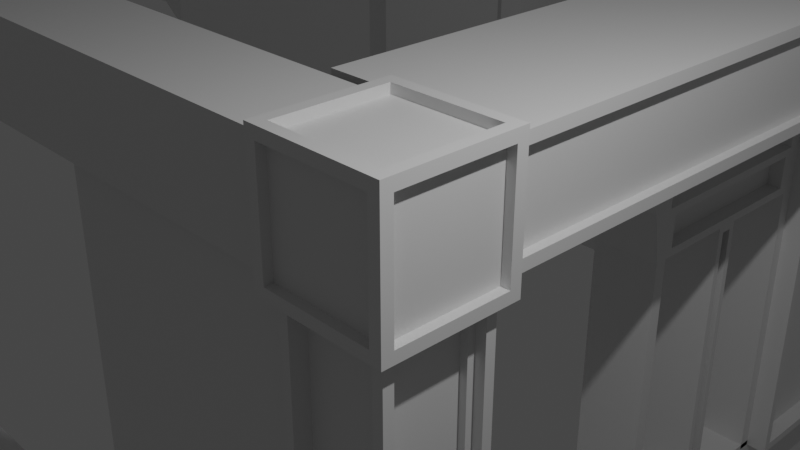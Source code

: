 # Source: store.blend  (saved by Blender 2.82.7; exported with 4.5.12 LTS)
import bpy
from mathutils import Matrix  # noqa: F401  (used for matrix-valued properties, if any)

bpy.ops.wm.read_factory_settings(use_empty=True)
scene = bpy.context.scene
scene.name = 'Scene'

# ---- collections
col_collection = bpy.data.collections.new('Collection'); scene.collection.children.link(col_collection)

# ---- materials (node trees are filled in below, after node groups)
mat_material = bpy.data.materials.new('Material')
mat_material.alpha_threshold = 0.0
mat_material.use_transparent_shadow = False
mat_material.line_color = (0.0, 0.0, 0.0, 1.0)
mat_material_002 = bpy.data.materials.new('Material.002')
mat_material_002.alpha_threshold = 0.0
mat_material_002.use_transparent_shadow = False
mat_material_002.line_color = (0.0, 0.0, 0.0, 1.0)

# ---- material node trees
mat_material.use_nodes = True; mat_material.node_tree.nodes.clear()
_N = mat_material.node_tree.nodes; _L = mat_material.node_tree.links
n0 = _N.new('ShaderNodeOutputMaterial'); n0.name = 'Material Output'; n0.location = (300, 300)
n1 = _N.new('ShaderNodeBsdfPrincipled'); n1.name = 'Principled BSDF'; n1.location = (10, 300)
n1.distribution = 'GGX'
n1.subsurface_method = 'BURLEY'
n1.inputs[2].default_value = 0.4
n1.inputs[3].default_value = 1.45
n1.inputs[27].default_value = (0.0, 0.0, 0.0, 1.0)
n1.inputs[28].default_value = 1.0
_L.new(n1.outputs[0], n0.inputs[0])
n0.is_active_output = True
mat_material_002.use_nodes = True; mat_material_002.node_tree.nodes.clear()
_N = mat_material_002.node_tree.nodes; _L = mat_material_002.node_tree.links
n0 = _N.new('ShaderNodeOutputMaterial'); n0.name = 'Material Output'; n0.location = (300, 300)
n1 = _N.new('ShaderNodeBsdfPrincipled'); n1.name = 'Principled BSDF'; n1.location = (10, 300)
n1.distribution = 'GGX'
n1.subsurface_method = 'BURLEY'
n1.inputs[2].default_value = 0.4
n1.inputs[3].default_value = 1.45
n1.inputs[27].default_value = (0.0, 0.0, 0.0, 1.0)
n1.inputs[28].default_value = 1.0
_L.new(n1.outputs[0], n0.inputs[0])
n0.is_active_output = True

# ---- world
world_world = bpy.data.worlds.new('World'); scene.world = world_world
world_world.use_nodes = True; world_world.node_tree.nodes.clear()
_N = world_world.node_tree.nodes; _L = world_world.node_tree.links
n0 = _N.new('ShaderNodeOutputWorld'); n0.name = 'World Output'; n0.location = (300, 300)
n1 = _N.new('ShaderNodeBackground'); n1.name = 'Background'; n1.location = (10, 300)
n1.inputs[0].default_value = (0.05088, 0.05088, 0.05088, 1.0)
_L.new(n1.outputs[0], n0.inputs[0])
n0.is_active_output = True
world_world.color = (0.05088, 0.05088, 0.05088)
world_world.use_sun_shadow = False
world_world.sun_shadow_jitter_overblur = 0.0

# ---- cameras
cam_camera = bpy.data.cameras.new('Camera')
cam_camera.clip_end = 100.0
cam_camera.ortho_scale = 7.314

# ---- lights
light_light = bpy.data.lights.new('Light', 'POINT')
light_light.transmission_factor = 0.0
light_light.energy = 1000.0
light_light.shadow_soft_size = 0.1
light_light.shadow_maximum_resolution = 0.006
light_light.use_absolute_resolution = True

# ---- meshes
me_cube = bpy.data.meshes.new('Cube')
me_cube.from_pydata([(1.0, 1.0, 1.0), (1.0, 1.0, -1.0), (1.0, -1.0, 1.0), (1.0, -1.0, -1.0), (-1.0, 1.0, 1.0), (-1.0, 1.0, -1.0), (-1.0, -1.0, 1.0), (-1.0, -1.0, -1.0), (0.8295, 0.8295, 1.0), (-0.8295, 0.8295, 1.0), (-0.8295, -0.8295, 1.0), (0.8295, -0.8295, 1.0), (0.8295, -1.0, -0.8295), (0.8295, -1.0, 0.8295), (-0.8295, -1.0, 0.8295), (-0.8295, -1.0, -0.8295), (-1.0, -0.8295, -0.8295), (-1.0, -0.8295, 0.8295), (-1.0, 0.8295, 0.8295), (-1.0, 0.8295, -0.8295), (-0.8295, 0.8295, -1.0), (0.8295, 0.8295, -1.0), (0.8295, -0.8295, -1.0), (-0.8295, -0.8295, -1.0), (1.0, 0.8295, -0.8295), (1.0, 0.8295, 0.8295), (1.0, -0.8295, 0.8295), (1.0, -0.8295, -0.8295), (-0.8295, 1.0, -0.8295), (-0.8295, 1.0, 0.8295), (0.8295, 1.0, 0.8295), (0.8295, 1.0, -0.8295), (-0.8295, 0.8295, 0.8616), (0.8295, 0.8295, 0.8616), (0.8295, -0.8295, 0.8616), (-0.8295, -0.8295, 0.8616), (0.8295, -0.8616, 0.8295), (0.8295, -0.8616, -0.8295), (-0.8295, -0.8616, -0.8295), (-0.8295, -0.8616, 0.8295), (-20.72, -0.8295, -0.8295), (-20.72, -0.8295, 0.8295), (-20.72, 0.8295, -0.8295), (-20.72, 0.8295, 0.8295), (0.8295, 0.8295, -11.59), (-0.8295, 0.8295, -11.59), (-0.8295, -0.8295, -11.59), (0.8295, -0.8295, -11.59), (0.8616, 0.8295, 0.8295), (0.8616, 0.8295, -0.8295), (0.8616, -0.8295, -0.8295), (0.8616, -0.8295, 0.8295), (-0.8295, 20.07, 0.8295), (-0.8295, 20.07, -0.8295), (0.8295, 20.07, -0.8295), (0.8295, 20.07, 0.8295), (-0.8295, -0.6734, -0.8295), (-0.8295, 0.6734, -0.8295), (-0.8295, 0.6734, -11.43), (-0.8295, -0.6734, -11.43), (-0.6734, 0.6734, -11.59), (0.6734, 0.6734, -11.59), (0.6734, -0.6734, -11.59), (-0.6734, -0.6734, -11.59), (0.8295, 0.6734, -1.156), (0.8295, -0.6734, -1.156), (0.8295, -0.6734, -11.43), (0.8295, 0.6734, -11.43), (0.6734, -0.8295, -1.156), (-0.6734, -0.8295, -1.156), (-0.6734, -0.8295, -11.43), (0.6734, -0.8295, -11.43), (-0.6734, 0.8295, -1.156), (0.6734, 0.8295, -1.156), (0.6734, 0.8295, -11.43), (-0.6734, 0.8295, -11.43), (-4.496, 0.6734, -0.8295), (-4.496, -0.6734, -0.8295), (-4.496, -0.6734, -11.43), (-4.496, 0.6734, -11.43), (0.6734, 0.6734, -11.32), (-0.6734, 0.6734, -11.32), (-0.6734, -0.6734, -11.32), (0.6734, -0.6734, -11.32), (0.559, -0.6734, -1.156), (0.559, 0.6734, -1.156), (0.559, 0.6734, -11.43), (0.559, -0.6734, -11.43), (-0.6734, -0.559, -1.156), (0.6734, -0.559, -1.156), (0.6734, -0.559, -11.43), (-0.6734, -0.559, -11.43), (0.6734, 0.559, -1.156), (-0.6734, 0.559, -1.156), (-0.6734, 0.559, -11.43), (0.6734, 0.559, -11.43), (-0.8453, 0.8985, -0.9766), (-0.8453, 0.8985, -11.57), (-0.8453, 0.9579, -0.9766), (-0.8453, 0.9579, -11.57), (-0.8453, 1.336, -11.57), (-0.8453, 6.524, -11.57), (-0.8453, 6.753, -11.57), (-0.8453, 0.8985, -8.919), (-0.8453, 0.9579, -8.919), (-0.8453, 1.336, -8.919), (-0.8453, 6.524, -8.919), (-0.8453, 6.753, -8.919), (-0.8453, 0.8985, -3.359), (-0.8453, 0.9579, -3.359), (-0.8453, 1.336, -3.359), (-0.8453, 6.524, -3.359), (-0.8453, 6.753, -3.359), (-2.036, 1.0, 0.8295), (-2.036, 1.0, -0.8295), (-2.036, 6.812, 0.8295), (-2.036, 6.812, -0.8295), (-2.051, 0.9579, -8.919), (-2.051, 0.9579, -11.57), (-2.051, 1.336, -8.919), (-2.051, 1.336, -11.57), (-2.051, 6.524, -8.919), (-2.051, 6.524, -11.57), (-2.051, 6.753, -8.919), (-2.051, 6.753, -11.57), (-2.051, 0.9579, -3.359), (-2.051, 1.336, -3.359), (-2.051, 6.524, -3.359), (-2.051, 6.753, -3.359), (-0.8453, 6.368, -2.473), (-2.051, 6.368, -2.473), (-0.8453, 5.918, -1.694), (-2.051, 5.918, -1.694), (-0.8453, 5.23, -1.115), (-2.051, 5.23, -1.115), (-0.8453, 4.384, -0.8056), (-2.051, 4.384, -0.8056), (-0.8453, 3.485, -0.8039), (-2.051, 3.485, -0.8039), (-0.8453, 2.638, -1.11), (-2.051, 2.638, -1.11), (-0.8453, 1.948, -1.686), (-2.051, 1.948, -1.686), (-0.8453, 1.495, -2.464), (-2.051, 1.495, -2.464), (-0.8453, 1.336, -3.349), (-2.051, 1.336, -3.349), (-0.8453, 6.753, -2.473), (-2.051, 6.753, -2.473), (-0.8453, 6.753, -1.694), (-2.051, 6.753, -1.694), (-0.8453, 6.753, -1.115), (-2.051, 6.753, -1.115), (-0.8453, 6.753, -0.8056), (-2.051, 6.753, -0.8056), (-0.8453, 0.9579, -2.464), (-2.051, 0.9579, -2.464), (-0.8453, 0.9579, -1.686), (-2.051, 0.9579, -1.686), (-0.8453, 0.9579, -1.11), (-2.051, 0.9579, -1.11), (-0.8453, 0.9579, -0.8039), (-2.051, 0.9579, -0.8039), (-1.007, 6.558, -11.37), (-1.007, 1.153, -11.37), (-1.007, 1.153, -9.114), (-1.007, 6.558, -9.114), (-0.8295, 6.812, 0.8295), (-0.8295, 6.812, -0.8295), (-0.8453, 6.753, -8.919), (-0.8453, 6.753, -11.57), (-2.036, 6.812, 0.8295), (-2.036, 6.812, -0.8295), (-2.051, 6.753, -8.919), (-2.051, 6.753, -11.57), (-0.8453, 10.38, -3.359), (-2.051, 10.38, -3.359), (-2.051, 8.331, -8.919), (-0.8453, 8.331, -8.919), (-0.8453, 10.38, -2.473), (-2.051, 10.38, -2.473), (-0.8295, 10.38, 0.8295), (-0.8295, 10.38, -0.8295), (-0.8453, 8.331, -8.919), (-0.8453, 8.331, -11.57), (-2.036, 10.38, 0.8295), (-2.036, 10.38, -0.8295), (-2.051, 8.331, -8.919), (-2.051, 8.331, -11.57), (-0.9076, 6.753, -2.411), (-1.989, 6.753, -2.411), (-1.989, 6.753, -1.756), (-0.9076, 6.753, -1.756), (-0.9076, 6.753, -1.631), (-1.989, 6.753, -1.631), (-1.989, 6.753, -1.177), (-0.9076, 6.753, -1.177), (-0.9076, 6.753, -1.052), (-1.989, 6.753, -1.052), (-1.989, 6.753, -0.868), (-0.9076, 6.753, -0.868), (-0.9076, 6.648, -0.868), (-1.989, 6.648, -0.868), (-0.9076, 6.648, -2.411), (-1.989, 6.648, -2.411), (-0.9076, 6.648, -1.756), (-1.989, 6.648, -1.756), (-0.9076, 6.648, -1.631), (-1.989, 6.648, -1.631), (-0.9076, 6.648, -1.177), (-1.989, 6.648, -1.177), (-0.9076, 6.648, -1.052), (-1.989, 6.648, -1.052), (-0.9076, 10.38, -0.868), (-1.989, 10.38, -0.868), (-0.9076, 10.38, -1.052), (-1.989, 10.38, -1.052), (-0.8453, 8.761, -8.919), (-0.8453, 8.761, -11.57), (-2.051, 8.761, -8.919), (-2.051, 8.761, -11.57), (-2.051, 8.331, -3.359), (-0.8453, 8.331, -3.359), (-2.051, 8.761, -3.359), (-0.8453, 8.761, -3.359), (-0.8453, 10.38, -8.919), (-0.8453, 10.38, -11.57), (-2.051, 10.38, -8.919), (-2.051, 10.38, -11.57), (-0.8453, 6.895, -2.615), (-0.8453, 6.895, -3.217), (-0.8453, 10.23, -3.217), (-0.8453, 10.23, -2.615), (-1.11, 6.895, -2.615), (-1.11, 6.895, -3.217), (-1.11, 10.23, -2.615), (-1.11, 10.23, -3.217), (-0.9076, 6.717, -0.9364), (-0.9076, 6.717, -0.9838), (-0.9076, 10.31, -0.9838), (-0.9076, 10.31, -0.9364), (-1.153, 6.717, -0.9364), (-1.153, 6.717, -0.9838), (-1.153, 10.31, -0.9364), (-1.153, 10.31, -0.9838), (-0.8453, 8.648, -8.806), (-0.8453, 8.445, -8.806), (-0.8453, 8.445, -3.473), (-0.8453, 8.648, -3.473), (-1.345, 8.445, -8.806), (-1.345, 8.648, -8.806), (-1.345, 8.648, -3.473), (-1.345, 8.445, -3.473), (-0.8453, 6.857, -11.46), (-0.8453, 6.857, -9.023), (-0.8453, 8.227, -9.023), (-0.8453, 8.227, -11.46), (-0.8453, 8.865, -11.46), (-0.8453, 8.865, -9.023), (-0.8453, 10.27, -9.023), (-0.8453, 10.27, -11.46), (-1.03, 6.857, -9.023), (-1.03, 6.857, -11.46), (-1.03, 8.227, -11.46), (-1.03, 8.227, -9.023), (-1.03, 8.865, -9.023), (-1.03, 8.865, -11.46), (-1.03, 10.27, -11.46), (-1.03, 10.27, -9.023), (-0.8453, 19.86, -8.919), (-0.8453, 19.86, -11.57), (-2.051, 19.86, -8.919), (-2.051, 19.86, -11.57), (-0.8453, 10.62, -3.359), (-2.051, 10.62, -3.359), (-0.8453, 10.62, -2.473), (-2.051, 10.62, -2.473), (-0.8453, 10.38, -9.023), (-2.051, 10.38, -9.023), (-0.8453, 10.62, -9.023), (-2.051, 10.62, -9.023), (-0.8453, 10.38, -0.868), (-2.051, 10.38, -0.868), (-0.8453, 10.62, -0.868), (-2.051, 10.62, -0.868), (-0.8453, 13.26, -3.359), (-2.051, 13.26, -3.359), (-0.8453, 13.26, -9.023), (-2.051, 13.26, -9.023), (-0.8453, 10.62, -0.868), (-2.051, 10.62, -0.868), (-0.8453, 13.26, -0.868), (-2.051, 13.26, -0.868), (-0.8295, 20.07, 0.8295), (-0.8295, 20.07, -0.8295), (-2.036, 20.07, 0.8295), (-2.036, 20.07, -0.8295), (-0.8453, 13.33, -3.359), (-2.051, 13.33, -3.359), (-0.8453, 13.33, -9.023), (-2.051, 13.33, -9.023), (-0.8453, 13.66, -3.359), (-2.051, 13.66, -3.359), (-0.8453, 13.66, -9.023), (-2.051, 13.66, -9.023), (-0.8453, 19.7, -3.359), (-2.051, 19.7, -3.359), (-0.8453, 19.7, -9.023), (-2.051, 19.7, -9.023), (-0.8453, 19.86, -3.359), (-2.051, 19.86, -3.359), (-0.8453, 19.86, -9.023), (-2.051, 19.86, -9.023), (-0.8453, 13.33, -0.868), (-2.051, 13.33, -0.868), (-0.8453, 13.71, -0.868), (-2.051, 13.71, -0.868), (-0.8453, 13.71, -0.868), (-2.051, 13.71, -0.868), (-0.8453, 19.56, -0.868), (-2.051, 19.56, -0.868), (-0.8453, 19.56, -0.868), (-2.051, 19.56, -0.868), (-0.8453, 20.07, -0.868), (-2.051, 20.07, -0.868), (-0.8453, 13.85, -2.325), (-2.051, 13.85, -2.325), (-0.8453, 14.37, -1.415), (-2.051, 14.37, -1.415), (-0.8453, 15.18, -0.7415), (-2.051, 15.18, -0.7415), (-0.8453, 16.17, -0.3845), (-2.051, 16.17, -0.3845), (-0.8453, 17.22, -0.3877), (-2.051, 17.22, -0.3877), (-0.8453, 18.2, -0.7506), (-2.051, 18.2, -0.7506), (-0.8453, 19.01, -1.429), (-2.051, 19.01, -1.429), (-0.8453, 19.53, -2.342), (-2.051, 19.53, -2.342), (-0.8453, 19.7, -3.378), (-2.051, 19.7, -3.378), (-0.8453, 19.86, -2.342), (-2.051, 19.86, -2.342), (-0.8453, 19.86, -2.342), (-2.051, 19.86, -2.342), (-0.8453, 19.86, -1.429), (-2.051, 19.86, -1.429), (-0.8453, 19.86, -1.429), (-2.051, 19.86, -1.429), (-0.8453, 19.86, -0.7506), (-2.051, 19.86, -0.7506), (0.8295, 1.177, 0.6523), (0.8295, 1.177, -0.6523), (0.8295, 19.9, -0.6523), (0.8295, 19.9, 0.6523), (0.6897, 1.177, 0.6523), (0.6897, 1.177, -0.6523), (0.6897, 19.9, 0.6523), (0.6897, 19.9, -0.6523), (-0.4536, 10.62, -9.023), (-0.4536, 10.62, -3.359), (-0.4536, 13.26, -9.023), (-0.4536, 13.26, -3.359), (-0.4536, 13.26, -0.868), (-0.4536, 10.62, -0.868), (-0.4536, 10.78, -3.523), (-0.4536, 10.78, -8.86), (-0.4536, 13.1, -8.86), (-0.4536, 13.1, -3.523), (-0.4536, 10.78, -3.196), (-0.4536, 13.1, -3.196), (-0.4536, 13.1, -1.031), (-0.4536, 10.78, -1.031), (-0.7726, 10.78, -8.86), (-0.7726, 10.78, -3.523), (-0.7726, 13.1, -3.523), (-0.7726, 13.1, -8.86), (-0.7726, 13.1, -3.196), (-0.7726, 10.78, -3.196), (-0.7726, 10.78, -1.031), (-0.7726, 13.1, -1.031), (-5.499, 0.6734, -0.8295), (-5.499, -0.6734, -0.8295), (-7.969, -0.6734, -11.43), (-7.969, 0.6734, -11.43), (-0.8295, -0.8295, -10.74), (0.8295, -0.8295, -10.74), (0.8295, 0.8295, -10.74), (-0.8295, -0.6734, -10.59), (-0.8295, 0.6734, -10.59), (0.8295, 0.6734, -10.61), (0.8295, -0.6734, -10.61), (0.6734, -0.8295, -10.61), (-0.6734, -0.8295, -10.61), (-0.6734, 0.8295, -10.61), (0.6734, 0.8295, -10.61), (-4.496, -0.6734, -10.59), (-4.496, 0.6734, -10.59), (0.559, 0.6734, -10.61), (0.559, -0.6734, -10.61), (0.6734, -0.559, -10.61), (-0.6734, -0.559, -10.61), (-0.6734, 0.559, -10.61), (0.6734, 0.559, -10.61), (-5.499, -0.6734, -10.59), (-5.499, 0.6734, -10.59), (-20.72, 0.6734, -10.59), (-20.72, 0.6734, -11.43), (-20.72, -0.6734, -11.43), (-20.72, -0.6734, -10.59), (-25.46, -3.84, -0.8295), (-25.46, -3.84, 0.8295), (-25.46, -2.181, -0.8295), (-25.46, -2.181, 0.8295), (-25.46, -2.337, -10.59), (-25.46, -2.337, -11.43), (-25.46, -3.684, -11.43), (-25.46, -3.684, -10.59), (-40.35, -3.84, -0.8295), (-40.35, -3.84, 0.8295), (-40.35, -2.181, -0.8295), (-40.35, -2.181, 0.8295), (-40.35, -2.337, -10.59), (-40.35, -2.337, -11.43), (-40.35, -3.684, -11.43), (-40.35, -3.684, -10.59), (-46.0, -5.232, -0.8295), (-46.0, -5.232, 0.8295), (-46.0, -3.573, -0.8295), (-46.0, -3.573, 0.8295), (-46.0, -3.729, -10.59), (-46.0, -3.729, -11.43), (-46.0, -5.076, -11.43), (-46.0, -5.076, -10.59), (-40.35, -2.337, -0.8295), (-40.35, -3.684, -0.8295), (-46.0, -3.729, -0.8295), (-46.0, -5.076, -0.8295), (-53.95, -1.604, -0.8295), (-53.95, -1.604, 0.8295), (-53.95, 0.05527, -0.8295), (-53.95, 0.05527, 0.8295), (-53.95, -0.1008, -10.59), (-53.95, -0.1008, -11.43), (-53.95, -1.448, -11.43), (-53.95, -1.448, -10.59), (-53.95, -0.1008, -0.8295), (-53.95, -1.448, -0.8295)], [], [(100, 101, 122, 120), (58, 59, 78, 79), (13, 14, 39, 36), (24, 25, 48, 49), (19, 16, 40, 42), (9, 10, 35, 32), (0, 4, 9, 8), (4, 6, 10, 9), (6, 2, 11, 10), (2, 0, 8, 11), (3, 2, 13, 12), (2, 6, 14, 13), (6, 7, 15, 14), (7, 3, 12, 15), (7, 6, 17, 16), (6, 4, 18, 17), (4, 5, 19, 18), (5, 7, 16, 19), (5, 1, 21, 20), (1, 3, 22, 21), (3, 7, 23, 22), (7, 5, 20, 23), (1, 0, 25, 24), (0, 2, 26, 25), (2, 3, 27, 26), (3, 1, 24, 27), (5, 4, 29, 28), (4, 0, 30, 29), (0, 1, 31, 30), (1, 5, 28, 31), (33, 32, 35, 34), (37, 36, 39, 38), (41, 43, 415, 413), (394, 68, 89, 402), (49, 48, 51, 50), (53, 52, 55, 54), (10, 11, 34, 35), (17, 18, 43, 41), (27, 24, 49, 50), (14, 15, 38, 39), (61, 62, 83, 80), (31, 28, 53, 54), (18, 19, 42, 43), (25, 26, 51, 48), (72, 73, 92, 93), (29, 30, 55, 52), (26, 27, 50, 51), (354, 355, 360, 358), (8, 9, 32, 33), (12, 13, 36, 37), (11, 8, 33, 34), (16, 17, 41, 40), (15, 12, 37, 38), (392, 64, 85, 400), (23, 20, 57, 56), (20, 45, 58, 391, 57), (45, 46, 59, 58), (387, 23, 56, 390), (45, 44, 61, 60), (44, 47, 62, 61), (47, 46, 63, 62), (46, 45, 60, 63), (21, 22, 65, 64), (388, 47, 66, 393), (47, 44, 67, 66), (389, 21, 64, 392), (22, 23, 69, 68), (387, 46, 70, 395), (46, 47, 71, 70), (388, 22, 68, 394), (20, 21, 73, 72), (389, 44, 74, 397), (44, 45, 75, 74), (45, 20, 72, 396, 75), (399, 79, 386, 407), (81, 80, 83, 82), (400, 401, 87, 86), (402, 403, 91, 90), (404, 405, 95, 94), (393, 66, 87, 401), (396, 72, 93, 404), (62, 63, 82, 83), (395, 70, 91, 403), (66, 67, 86, 87), (397, 74, 95, 405), (70, 71, 90, 91), (74, 75, 94, 95), (56, 57, 76, 77), (60, 61, 80, 81), (390, 56, 77, 398), (64, 65, 84, 85), (63, 60, 81, 82), (68, 69, 88, 89), (391, 58, 79, 399), (20, 45, 97, 103, 108, 96), (103, 97, 99, 104), (107, 112, 128, 123), (111, 106, 121, 127), (99, 100, 120, 118), (105, 110, 126, 119), (109, 104, 117, 125), (108, 103, 104, 109), (96, 108, 109, 98), (114, 113, 115, 116), (117, 118, 120, 119), (119, 120, 122, 121), (121, 122, 124, 123), (127, 121, 123, 128), (125, 117, 119, 126), (110, 109, 125, 126), (29, 52, 115, 113), (115, 52, 167, 171), (112, 111, 127, 128), (104, 99, 118, 117), (124, 102, 170, 174), (106, 105, 119, 121), (53, 28, 114, 116), (101, 102, 124, 122), (28, 29, 113, 114), (127, 111, 129, 130), (130, 129, 131, 132), (132, 131, 133, 134), (134, 133, 135, 136), (136, 135, 137, 138), (138, 137, 139, 140), (140, 139, 141, 142), (142, 141, 143, 144), (155, 109, 145, 143), (123, 173, 187, 177), (196, 193, 207, 209), (199, 200, 201, 202), (190, 191, 206, 204), (125, 109, 155, 156), (156, 155, 157, 158), (158, 157, 159, 160), (160, 159, 161, 162), (127, 130, 148, 128), (132, 150, 148, 130), (134, 152, 150, 132), (136, 154, 152, 134), (125, 156, 144, 126), (144, 143, 145, 108, 125, 146), (144, 156, 158, 142), (142, 158, 160, 140), (140, 160, 114, 138), (141, 157, 155, 143), (139, 159, 157, 141), (137, 161, 159, 139), (112, 147, 129, 111), (129, 147, 149, 131), (131, 149, 151, 133), (133, 151, 153, 135), (145, 109, 104, 105), (111, 112, 107, 106), (163, 164, 165, 166), (102, 99, 164, 163), (99, 104, 165, 164), (104, 107, 166, 165), (107, 102, 163, 166), (107, 123, 177, 178), (231, 232, 235, 236), (112, 128, 176, 175), (116, 115, 171, 172), (53, 116, 172, 168), (102, 107, 169, 170), (52, 53, 168, 167), (123, 124, 174, 173), (176, 180, 276, 274), (184, 183, 217, 218), (186, 185, 295, 296), (178, 177, 187, 183), (171, 167, 181, 185), (169, 107, 178, 183), (174, 170, 184, 188), (168, 172, 186, 182), (167, 168, 182, 181), (256, 253, 262, 263), (148, 147, 179, 180), (172, 171, 185, 186), (128, 148, 180, 176), (173, 174, 188, 187), (147, 148, 190, 189), (148, 150, 191, 190), (150, 149, 192, 191), (149, 147, 189, 192), (149, 150, 194, 193), (150, 152, 195, 194), (152, 151, 196, 195), (151, 149, 193, 196), (151, 152, 198, 197), (152, 154, 199, 198), (154, 153, 200, 199), (153, 151, 197, 200), (203, 204, 206, 205), (207, 208, 210, 209), (211, 212, 216, 215), (197, 198, 212, 211), (191, 192, 205, 206), (194, 195, 210, 208), (200, 197, 211, 201), (189, 190, 204, 203), (195, 196, 209, 210), (198, 199, 202, 212), (192, 189, 203, 205), (193, 194, 208, 207), (215, 216, 214, 213), (238, 239, 244, 242), (202, 201, 213, 214), (212, 202, 214, 216), (217, 219, 227, 225), (188, 184, 218, 220), (246, 247, 252, 249), (187, 188, 220, 219), (222, 221, 223, 224), (183, 187, 221, 222), (219, 217, 224, 223), (187, 219, 223, 221), (225, 227, 271, 269), (255, 256, 263, 264), (220, 218, 226, 228), (219, 220, 228, 227), (147, 112, 230, 229), (112, 175, 231, 230), (175, 179, 232, 231), (179, 147, 229, 232), (233, 234, 236, 235), (232, 229, 233, 235), (230, 231, 236, 234), (229, 230, 234, 233), (201, 211, 238, 237), (211, 215, 239, 238), (215, 213, 240, 239), (213, 201, 237, 240), (241, 242, 244, 243), (237, 238, 242, 241), (239, 240, 243, 244), (240, 237, 241, 243), (217, 183, 246, 245), (183, 222, 247, 246), (222, 224, 248, 247), (224, 217, 245, 248), (250, 249, 252, 251), (245, 246, 249, 250), (247, 248, 251, 252), (248, 245, 250, 251), (170, 169, 254, 253), (169, 183, 255, 254), (183, 184, 256, 255), (184, 170, 253, 256), (218, 217, 258, 257), (217, 225, 259, 258), (225, 226, 260, 259), (226, 218, 257, 260), (262, 261, 264, 263), (266, 265, 268, 267), (258, 259, 268, 265), (257, 258, 265, 266), (254, 255, 264, 261), (259, 260, 267, 268), (253, 254, 261, 262), (260, 257, 266, 267), (270, 269, 271, 272), (226, 225, 269, 270), (228, 226, 270, 272), (227, 228, 272, 271), (273, 274, 276, 275), (179, 175, 273, 275), (179, 275, 283, 281), (176, 274, 280, 278), (277, 278, 280, 279), (273, 175, 277, 279), (175, 176, 278, 277), (279, 280, 288, 287), (282, 281, 283, 284), (275, 276, 284, 283), (180, 179, 281, 282), (276, 180, 282, 284), (285, 287, 299, 297), (280, 274, 286, 288), (287, 285, 364, 363), (279, 287, 363, 361), (290, 289, 291, 292), (286, 274, 290, 292), (285, 286, 292, 291), (274, 273, 289, 290), (293, 294, 296, 295), (181, 182, 294, 293), (182, 186, 296, 294), (185, 181, 293, 295), (297, 299, 303, 301), (287, 288, 300, 299), (288, 286, 298, 300), (286, 285, 297, 298), (299, 300, 304, 303), (300, 298, 302, 304), (301, 303, 304, 302), (309, 310, 306, 305), (308, 307, 305, 306), (303, 304, 308, 307), (310, 309, 311, 312), (305, 307, 311, 309), (307, 308, 312, 311), (308, 306, 310, 312), (314, 313, 315, 316), (298, 297, 313, 314), (318, 317, 319, 320), (298, 297, 301, 302), (322, 321, 323, 324), (302, 301, 325, 326), (326, 325, 327, 328), (328, 327, 329, 330), (330, 329, 331, 332), (332, 331, 333, 334), (334, 333, 335, 336), (336, 335, 337, 338), (338, 337, 339, 340), (340, 339, 341, 342), (309, 310, 344, 343), (343, 344, 346, 345), (345, 346, 348, 347), (347, 348, 350, 349), (349, 350, 352, 351), (345, 339, 305, 309), (339, 337, 349, 345), (337, 335, 351, 349), (346, 340, 342, 310), (340, 346, 350, 338), (336, 338, 350, 352), (292, 286, 302, 326), (326, 328, 292), (328, 330, 292), (285, 291, 325, 301), (325, 291, 327), (329, 327, 291), (30, 31, 354, 353), (31, 54, 355, 354), (54, 55, 356, 355), (55, 30, 353, 356), (357, 358, 360, 359), (353, 354, 358, 357), (355, 356, 359, 360), (356, 353, 357, 359), (370, 367, 376, 377), (369, 370, 377, 378), (285, 291, 365, 364), (289, 273, 362, 366), (273, 279, 361, 362), (291, 289, 366, 365), (362, 361, 368, 367), (361, 363, 369, 368), (363, 364, 370, 369), (364, 362, 367, 370), (362, 364, 372, 371), (364, 365, 373, 372), (365, 366, 374, 373), (366, 362, 371, 374), (376, 375, 378, 377), (380, 379, 382, 381), (372, 373, 382, 379), (371, 372, 379, 380), (368, 369, 378, 375), (373, 374, 381, 382), (367, 368, 375, 376), (374, 371, 380, 381), (407, 386, 409, 408), (77, 76, 383, 384), (79, 78, 385, 386), (398, 77, 384, 406), (78, 398, 406, 385), (384, 383, 407, 406), (57, 391, 399, 76), (59, 390, 398, 78), (73, 397, 405, 92), (69, 395, 403, 88), (75, 396, 404, 94), (65, 393, 401, 84), (93, 92, 405, 404), (89, 88, 403, 402), (85, 84, 401, 400), (76, 399, 407, 383), (21, 389, 397, 73), (47, 388, 394, 71), (23, 387, 395, 69), (44, 389, 392, 67), (22, 388, 393, 65), (46, 387, 390, 59), (67, 392, 400, 86), (71, 394, 402, 90), (409, 410, 418, 417), (385, 406, 411, 410), (386, 385, 410, 409), (406, 407, 408, 411), (413, 415, 423, 421), (416, 417, 425, 424), (40, 41, 413, 412), (410, 411, 419, 418), (43, 42, 414, 415), (408, 409, 417, 416), (42, 40, 412, 414), (411, 408, 416, 419), (424, 425, 433, 432), (426, 427, 435, 434), (412, 413, 421, 420), (419, 416, 424, 427), (417, 418, 426, 425), (415, 414, 422, 423), (414, 412, 420, 422), (418, 419, 427, 426), (431, 430, 442, 443), (434, 435, 447, 446), (421, 423, 431, 429), (420, 421, 429, 428), (435, 427, 437, 439), (425, 426, 434, 433), (423, 422, 430, 431), (422, 420, 428, 430), (437, 436, 438, 439), (427, 424, 436, 437), (424, 432, 438, 436), (438, 432, 444, 448), (440, 441, 443, 442), (447, 444, 445, 446), (444, 447, 449, 448), (428, 429, 441, 440), (439, 438, 448, 449), (432, 433, 445, 444), (435, 439, 449, 447), (430, 428, 440, 442), (433, 434, 446, 445), (429, 431, 443, 441)])
_uv = me_cube.uv_layers.new(name='UVMap')
_uv.uv.foreach_set('vector', [0.0, 0.0, 0.0, 0.0, 0.0, 0.0, 0.0, 0.0, 0.1463, 0.5408, 0.1463, 0.7092, 0.1463, 0.7092, 0.1463, 0.5408, 0.6037, 0.7713, 0.6037, 0.9787, 0.6037, 0.9787, 0.6037, 0.7713, 0.3963, 0.5213, 0.6037, 0.5213, 0.6037, 0.5213, 0.3963, 0.5213, 0.3963, 0.2287, 0.3963, 0.02132, 0.3963, 0.02132, 0.3963, 0.2287, 0.8537, 0.5213, 0.8537, 0.7287, 0.8537, 0.7287, 0.8537, 0.5213, 0.625, 0.5, 0.875, 0.5, 0.8537, 0.5213, 0.6463, 0.5213, 0.875, 0.5, 0.875, 0.75, 0.8537, 0.7287, 0.8537, 0.5213, 0.875, 0.75, 0.625, 0.75, 0.6463, 0.7287, 0.8537, 0.7287, 0.625, 0.75, 0.625, 0.5, 0.6463, 0.5213, 0.6463, 0.7287, 0.375, 0.75, 0.625, 0.75, 0.6037, 0.7713, 0.3963, 0.7713, 0.625, 0.75, 0.625, 1.0, 0.6037, 0.9787, 0.6037, 0.7713, 0.625, 1.0, 0.375, 1.0, 0.3963, 0.9787, 0.6037, 0.9787, 0.375, 1.0, 0.375, 0.75, 0.3963, 0.7713, 0.3963, 0.9787, 0.375, 0.0, 0.625, 0.0, 0.6037, 0.02132, 0.3963, 0.02132, 0.625, 0.0, 0.625, 0.25, 0.6037, 0.2287, 0.6037, 0.02132, 0.625, 0.25, 0.375, 0.25, 0.3963, 0.2287, 0.6037, 0.2287, 0.375, 0.25, 0.375, 0.0, 0.3963, 0.02132, 0.3963, 0.2287, 0.125, 0.5, 0.375, 0.5, 0.3537, 0.5213, 0.1463, 0.5213, 0.375, 0.5, 0.375, 0.75, 0.3537, 0.7287, 0.3537, 0.5213, 0.375, 0.75, 0.125, 0.75, 0.1463, 0.7287, 0.3537, 0.7287, 0.125, 0.75, 0.125, 0.5, 0.1463, 0.5213, 0.1463, 0.7287, 0.375, 0.5, 0.625, 0.5, 0.6037, 0.5213, 0.3963, 0.5213, 0.625, 0.5, 0.625, 0.75, 0.6037, 0.7287, 0.6037, 0.5213, 0.625, 0.75, 0.375, 0.75, 0.3963, 0.7287, 0.6037, 0.7287, 0.375, 0.75, 0.375, 0.5, 0.3963, 0.5213, 0.3963, 0.7287, 0.375, 0.25, 0.625, 0.25, 0.6037, 0.2713, 0.3963, 0.2713, 0.625, 0.25, 0.625, 0.5, 0.6037, 0.4787, 0.6037, 0.2713, 0.625, 0.5, 0.375, 0.5, 0.3963, 0.4787, 0.6037, 0.4787, 0.375, 0.5, 0.375, 0.25, 0.3963, 0.2713, 0.3963, 0.4787, 0.6463, 0.5213, 0.8537, 0.5213, 0.8537, 0.7287, 0.6463, 0.7287, 0.3963, 0.7713, 0.6037, 0.7713, 0.6037, 0.9787, 0.3963, 0.9787, 0.6037, 0.02132, 0.6037, 0.2287, 0.6037, 0.2287, 0.6037, 0.02132, 0.3342, 0.7287, 0.3342, 0.7287, 0.3342, 0.7287, 0.3342, 0.7287, 0.3963, 0.5213, 0.6037, 0.5213, 0.6037, 0.7287, 0.3963, 0.7287, 0.3963, 0.2713, 0.6037, 0.2713, 0.6037, 0.4787, 0.3963, 0.4787, 0.8537, 0.7287, 0.6463, 0.7287, 0.6463, 0.7287, 0.8537, 0.7287, 0.6037, 0.02132, 0.6037, 0.2287, 0.6037, 0.2287, 0.6037, 0.02132, 0.3963, 0.7287, 0.3963, 0.5213, 0.3963, 0.5213, 0.3963, 0.7287, 0.6037, 0.9787, 0.3963, 0.9787, 0.3963, 0.9787, 0.6037, 0.9787, 0.3342, 0.5408, 0.3342, 0.7092, 0.3342, 0.7092, 0.3342, 0.5408, 0.3963, 0.4787, 0.3963, 0.2713, 0.3963, 0.2713, 0.3963, 0.4787, 0.6037, 0.2287, 0.3963, 0.2287, 0.3963, 0.2287, 0.6037, 0.2287, 0.6037, 0.5213, 0.6037, 0.7287, 0.6037, 0.7287, 0.6037, 0.5213, 0.1658, 0.5213, 0.3342, 0.5213, 0.3342, 0.5213, 0.1658, 0.5213, 0.6037, 0.2713, 0.6037, 0.4787, 0.6037, 0.4787, 0.6037, 0.2713, 0.6037, 0.7287, 0.3963, 0.7287, 0.3963, 0.7287, 0.6037, 0.7287, 0.4185, 0.4787, 0.4185, 0.4787, 0.4185, 0.4787, 0.4185, 0.4787, 0.6463, 0.5213, 0.8537, 0.5213, 0.8537, 0.5213, 0.6463, 0.5213, 0.3963, 0.7713, 0.6037, 0.7713, 0.6037, 0.7713, 0.3963, 0.7713, 0.6463, 0.7287, 0.6463, 0.5213, 0.6463, 0.5213, 0.6463, 0.7287, 0.3963, 0.02132, 0.6037, 0.02132, 0.6037, 0.02132, 0.3963, 0.02132, 0.3963, 0.9787, 0.3963, 0.7713, 0.3963, 0.7713, 0.3963, 0.9787, 0.3537, 0.5408, 0.3537, 0.5408, 0.3537, 0.5408, 0.3537, 0.5408, 0.1463, 0.7287, 0.1463, 0.5213, 0.1463, 0.5408, 0.1463, 0.7092, 0.1463, 0.5213, 0.1463, 0.5213, 0.1463, 0.5408, 0.1463, 0.5408, 0.1463, 0.5408, 0.1463, 0.5213, 0.1463, 0.7287, 0.1463, 0.7092, 0.1463, 0.5408, 0.1463, 0.7287, 0.1463, 0.7287, 0.1463, 0.7092, 0.1463, 0.7092, 0.1463, 0.5213, 0.3537, 0.5213, 0.3342, 0.5408, 0.1658, 0.5408, 0.3537, 0.5213, 0.3537, 0.7287, 0.3342, 0.7092, 0.3342, 0.5408, 0.3537, 0.7287, 0.1463, 0.7287, 0.1658, 0.7092, 0.3342, 0.7092, 0.1463, 0.7287, 0.1463, 0.5213, 0.1658, 0.5408, 0.1658, 0.7092, 0.3537, 0.5213, 0.3537, 0.7287, 0.3537, 0.7092, 0.3537, 0.5408, 0.3537, 0.7287, 0.3537, 0.7287, 0.3537, 0.7092, 0.3537, 0.7092, 0.3537, 0.7287, 0.3537, 0.5213, 0.3537, 0.5408, 0.3537, 0.7092, 0.3537, 0.5213, 0.3537, 0.5213, 0.3537, 0.5408, 0.3537, 0.5408, 0.3537, 0.7287, 0.1463, 0.7287, 0.1658, 0.7287, 0.3342, 0.7287, 0.1463, 0.7287, 0.1463, 0.7287, 0.1658, 0.7287, 0.1658, 0.7287, 0.1463, 0.7287, 0.3537, 0.7287, 0.3342, 0.7287, 0.1658, 0.7287, 0.3537, 0.7287, 0.3537, 0.7287, 0.3342, 0.7287, 0.3342, 0.7287, 0.1463, 0.5213, 0.3537, 0.5213, 0.3342, 0.5213, 0.1658, 0.5213, 0.3537, 0.5213, 0.3537, 0.5213, 0.3342, 0.5213, 0.3342, 0.5213, 0.3537, 0.5213, 0.1463, 0.5213, 0.1658, 0.5213, 0.3342, 0.5213, 0.1463, 0.5213, 0.1463, 0.5213, 0.1658, 0.5213, 0.1658, 0.5213, 0.1658, 0.5213, 0.1463, 0.5408, 0.1463, 0.5408, 0.1463, 0.5408, 0.1463, 0.5408, 0.1658, 0.5408, 0.3342, 0.5408, 0.3342, 0.7092, 0.1658, 0.7092, 0.3537, 0.5408, 0.3537, 0.7092, 0.3537, 0.7092, 0.3537, 0.5408, 0.3342, 0.7287, 0.1658, 0.7287, 0.1658, 0.7287, 0.3342, 0.7287, 0.1658, 0.5213, 0.3342, 0.5213, 0.3342, 0.5213, 0.1658, 0.5213, 0.3537, 0.7092, 0.3537, 0.7092, 0.3537, 0.7092, 0.3537, 0.7092, 0.1658, 0.5213, 0.1658, 0.5213, 0.1658, 0.5213, 0.1658, 0.5213, 0.3342, 0.7092, 0.1658, 0.7092, 0.1658, 0.7092, 0.3342, 0.7092, 0.1658, 0.7287, 0.1658, 0.7287, 0.1658, 0.7287, 0.1658, 0.7287, 0.3537, 0.7092, 0.3537, 0.5408, 0.3537, 0.5408, 0.3537, 0.7092, 0.3342, 0.5213, 0.3342, 0.5213, 0.3342, 0.5213, 0.3342, 0.5213, 0.1658, 0.7287, 0.3342, 0.7287, 0.3342, 0.7287, 0.1658, 0.7287, 0.3342, 0.5213, 0.1658, 0.5213, 0.1658, 0.5213, 0.3342, 0.5213, 0.1463, 0.7092, 0.1463, 0.5408, 0.1463, 0.5408, 0.1463, 0.7092, 0.1658, 0.5408, 0.3342, 0.5408, 0.3342, 0.5408, 0.1658, 0.5408, 0.1463, 0.7092, 0.1463, 0.7092, 0.1463, 0.7092, 0.1463, 0.7092, 0.3537, 0.5408, 0.3537, 0.7092, 0.3537, 0.7092, 0.3537, 0.5408, 0.1658, 0.7092, 0.1658, 0.5408, 0.1658, 0.5408, 0.1658, 0.7092, 0.3342, 0.7287, 0.1658, 0.7287, 0.1658, 0.7287, 0.3342, 0.7287, 0.1463, 0.5408, 0.1463, 0.5408, 0.1463, 0.5408, 0.1463, 0.5408, 0.1463, 0.5213, 0.1463, 0.5213, 0.1463, 0.5213, 0.1463, 0.5213, 0.1463, 0.5213, 0.1463, 0.5213, 0.1463, 0.5213, 0.1463, 0.5213, 0.1463, 0.5213, 0.1463, 0.5213, 0.0, 0.0, 0.0, 0.0, 0.0, 0.0, 0.0, 0.0, 0.0, 0.0, 0.0, 0.0, 0.0, 0.0, 0.0, 0.0, 0.0, 0.0, 0.0, 0.0, 0.0, 0.0, 0.0, 0.0, 0.0, 0.0, 0.0, 0.0, 0.0, 0.0, 0.0, 0.0, 0.1463, 0.5213, 0.1463, 0.5213, 0.1463, 0.5213, 0.1463, 0.5213, 0.1463, 0.5213, 0.1463, 0.5213, 0.1463, 0.5213, 0.1463, 0.5213, 0.1463, 0.5213, 0.1463, 0.5213, 0.1463, 0.5213, 0.1463, 0.5213, 0.3963, 0.2713, 0.6037, 0.2713, 0.6037, 0.2713, 0.3963, 0.2713, 0.1463, 0.5213, 0.1463, 0.5213, 0.1463, 0.5213, 0.1463, 0.5213, 0.1463, 0.5213, 0.1463, 0.5213, 0.1463, 0.5213, 0.1463, 0.5213, 0.1463, 0.5213, 0.1463, 0.5213, 0.1463, 0.5213, 0.1463, 0.5213, 0.1463, 0.5213, 0.1463, 0.5213, 0.1463, 0.5213, 0.1463, 0.5213, 0.1463, 0.5213, 0.1463, 0.5213, 0.1463, 0.5213, 0.1463, 0.5213, 0.0, 0.0, 0.0, 0.0, 0.0, 0.0, 0.0, 0.0, 0.6037, 0.2713, 0.6037, 0.2713, 0.6037, 0.2713, 0.6037, 0.2713, 0.6037, 0.2713, 0.6037, 0.2713, 0.6037, 0.2713, 0.6037, 0.2713, 0.0, 0.0, 0.0, 0.0, 0.0, 0.0, 0.0, 0.0, 0.1463, 0.5213, 0.1463, 0.5213, 0.1463, 0.5213, 0.1463, 0.5213, 0.0, 0.0, 0.0, 0.0, 0.0, 0.0, 0.0, 0.0, 0.0, 0.0, 0.0, 0.0, 0.0, 0.0, 0.0, 0.0, 0.3963, 0.2713, 0.3963, 0.2713, 0.3963, 0.2713, 0.3963, 0.2713, 0.0, 0.0, 0.0, 0.0, 0.0, 0.0, 0.0, 0.0, 0.3963, 0.2713, 0.6037, 0.2713, 0.6037, 0.2713, 0.3963, 0.2713, 0.0, 0.0, 0.0, 0.0, 0.0, 0.0, 0.0, 0.0, 0.0, 0.0, 0.0, 0.0, 0.0, 0.0, 0.0, 0.0, 0.0, 0.0, 0.0, 0.0, 0.0, 0.0, 0.0, 0.0, 0.0, 0.0, 0.0, 0.0, 0.0, 0.0, 0.0, 0.0, 0.0, 0.0, 0.0, 0.0, 0.0, 0.0, 0.0, 0.0, 0.0, 0.0, 0.0, 0.0, 0.0, 0.0, 0.0, 0.0, 0.0, 0.0, 0.0, 0.0, 0.0, 0.0, 0.0, 0.0, 0.0, 0.0, 0.0, 0.0, 0.0, 0.0, 0.0, 0.0, 0.1463, 0.5213, 0.1463, 0.5213, 0.0, 0.0, 0.0, 0.0, 0.1463, 0.5213, 0.1463, 0.5213, 0.1463, 0.5213, 0.1463, 0.5213, 0.0, 0.0, 0.0, 0.0, 0.0, 0.0, 0.0, 0.0, 0.0, 0.0, 0.0, 0.0, 0.0, 0.0, 0.0, 0.0, 0.0, 0.0, 0.0, 0.0, 0.0, 0.0, 0.0, 0.0, 0.1463, 0.5213, 0.1463, 0.5213, 0.1463, 0.5213, 0.1463, 0.5213, 0.1463, 0.5213, 0.1463, 0.5213, 0.1463, 0.5213, 0.1463, 0.5213, 0.1463, 0.5213, 0.1463, 0.5213, 0.1463, 0.5213, 0.1463, 0.5213, 0.1463, 0.5213, 0.1463, 0.5213, 0.1463, 0.5213, 0.1463, 0.5213, 0.0, 0.0, 0.0, 0.0, 0.0, 0.0, 0.0, 0.0, 0.0, 0.0, 0.0, 0.0, 0.0, 0.0, 0.0, 0.0, 0.0, 0.0, 0.0, 0.0, 0.0, 0.0, 0.0, 0.0, 0.0, 0.0, 0.0, 0.0, 0.0, 0.0, 0.0, 0.0, 0.0, 0.0, 0.0, 0.0, 0.0, 0.0, 0.0, 0.0, 0.0, 0.0, 0.0, 0.0, 0.0, 0.0, 0.0, 0.0, 0.0, 0.0, 0.0, 0.0, 0.0, 0.0, 0.0, 0.0, 0.1463, 0.5213, 0.0, 0.0, 0.0, 0.0, 0.1463, 0.5213, 0.1463, 0.5213, 0.0, 0.0, 0.0, 0.0, 0.1463, 0.5213, 0.0, 0.0, 0.0, 0.0, 0.0, 0.0, 0.1463, 0.5213, 0.1463, 0.5213, 0.0, 0.0, 0.0, 0.0, 0.1463, 0.5213, 0.1463, 0.5213, 0.0, 0.0, 0.0, 0.0, 0.1463, 0.5213, 0.1463, 0.5213, 0.0, 0.0, 0.0, 0.0, 0.0, 0.0, 0.0, 0.0, 0.0, 0.0, 0.0, 0.0, 0.0, 0.0, 0.0, 0.0, 0.0, 0.0, 0.0, 0.0, 0.0, 0.0, 0.0, 0.0, 0.0, 0.0, 0.0, 0.0, 0.0, 0.0, 0.0, 0.0, 0.0, 0.0, 0.0, 0.0, 0.0, 0.0, 0.0, 0.0, 0.0, 0.0, 0.0, 0.0, 0.0, 0.0, 0.0, 0.0, 0.0, 0.0, 0.004926, 0.01755, 0.1414, 0.5038, 0.1414, 0.5038, 0.004926, 0.01755, 0.0, 0.0, 0.1463, 0.5213, 0.1414, 0.5038, 0.004926, 0.01755, 0.1463, 0.5213, 0.1463, 0.5213, 0.1414, 0.5038, 0.1414, 0.5038, 0.1463, 0.5213, 0.0, 0.0, 0.004926, 0.01755, 0.1414, 0.5038, 0.0, 0.0, 0.0, 0.0, 0.004926, 0.01755, 0.004926, 0.01755, 0.0, 0.0, 0.0, 0.0, 0.0, 0.0, 0.0, 0.0, 0.0, 0.0, 0.0, 0.0, 0.0, 0.0, 0.0, 0.0, 0.0, 0.0, 0.0, 0.0, 0.0, 0.0, 0.0, 0.0, 0.3963, 0.2713, 0.6037, 0.2713, 0.6037, 0.2713, 0.3963, 0.2713, 0.3963, 0.2713, 0.3963, 0.2713, 0.3963, 0.2713, 0.3963, 0.2713, 0.0, 0.0, 0.0, 0.0, 0.0, 0.0, 0.0, 0.0, 0.6037, 0.2713, 0.3963, 0.2713, 0.3963, 0.2713, 0.6037, 0.2713, 0.1463, 0.5213, 0.1463, 0.5213, 0.1463, 0.5213, 0.1463, 0.5213, 0.0, 0.0, 0.0, 0.0, 0.0, 0.0, 0.0, 0.0, 0.0, 0.0, 0.0, 0.0, 0.0, 0.0, 0.0, 0.0, 0.3963, 0.2713, 0.6037, 0.2713, 0.6037, 0.2713, 0.3963, 0.2713, 0.0, 0.0, 0.0, 0.0, 0.0, 0.0, 0.0, 0.0, 0.6037, 0.2713, 0.6037, 0.2713, 0.6037, 0.2713, 0.6037, 0.2713, 0.0, 0.0, 0.0, 0.0, 0.0, 0.0, 0.0, 0.0, 0.0, 0.0, 0.0, 0.0, 0.0, 0.0, 0.0, 0.0, 0.3963, 0.2713, 0.3963, 0.2713, 0.3963, 0.2713, 0.3963, 0.2713, 0.6037, 0.2713, 0.3963, 0.2713, 0.3963, 0.2713, 0.6037, 0.2713, 0.0, 0.0, 0.0, 0.0, 0.0, 0.0, 0.0, 0.0, 0.0, 0.0, 0.0, 0.0, 0.0, 0.0, 0.0, 0.0, 0.3963, 0.2713, 0.6037, 0.2713, 0.6037, 0.2713, 0.3963, 0.2713, 0.0, 0.0, 0.0, 0.0, 0.0, 0.0, 0.0, 0.0, 0.1463, 0.5213, 0.1463, 0.5213, 0.1463, 0.5213, 0.1463, 0.5213, 0.0, 0.0, 0.0, 0.0, 0.0, 0.0, 0.0, 0.0, 0.0, 0.0, 0.0, 0.0, 0.0, 0.0, 0.0, 0.0, 0.0, 0.0, 0.0, 0.0, 0.0, 0.0, 0.0, 0.0, 0.0, 0.0, 0.0, 0.0, 0.0, 0.0, 0.0, 0.0, 0.0, 0.0, 0.0, 0.0, 0.0, 0.0, 0.0, 0.0, 0.0, 0.0, 0.0, 0.0, 0.0, 0.0, 0.0, 0.0, 0.0, 0.0, 0.0, 0.0, 0.0, 0.0, 0.0, 0.0, 0.0, 0.0, 0.0, 0.0, 0.0, 0.0, 0.0, 0.0, 0.0, 0.0, 0.0, 0.0, 0.0, 0.0, 0.0, 0.0, 0.0, 0.0, 0.0, 0.0, 0.0, 0.0, 0.0, 0.0, 0.0, 0.0, 0.0, 0.0, 0.0, 0.0, 0.0, 0.0, 0.0, 0.0, 0.0, 0.0, 0.0, 0.0, 0.0, 0.0, 0.0, 0.0, 0.0, 0.0, 0.0, 0.0, 0.0, 0.0, 0.0, 0.0, 0.0, 0.0, 0.0, 0.0, 0.0, 0.0, 0.0, 0.0, 0.0, 0.0, 0.0, 0.0, 0.0, 0.0, 0.0, 0.0, 0.0, 0.0, 0.0, 0.0, 0.0, 0.0, 0.0, 0.0, 0.0, 0.0, 0.0, 0.0, 0.0, 0.0, 0.0, 0.0, 0.0, 0.0, 0.0, 0.0, 0.0, 0.0, 0.0, 0.0, 0.0, 0.0, 0.0, 0.0, 0.0, 0.0, 0.0, 0.0, 0.0, 0.0, 0.0, 0.0, 0.0, 0.0, 0.0, 0.0, 0.0, 0.0, 0.0, 0.0, 0.0, 0.0, 0.0, 0.0, 0.0, 0.0, 0.0, 0.0, 0.0, 0.0, 0.0, 0.0, 0.0, 0.0, 0.0, 0.0, 0.0, 0.0, 0.0, 0.0, 0.0, 0.0, 0.0, 0.0, 0.0, 0.0, 0.0, 0.0, 0.0, 0.0, 0.0, 0.0, 0.0, 0.0, 0.0, 0.0, 0.0, 0.0, 0.0, 0.0, 0.0, 0.0, 0.0, 0.0, 0.0, 0.0, 0.0, 0.0, 0.0, 0.0, 0.0, 0.0, 0.0, 0.0, 0.0, 0.0, 0.0, 0.0, 0.0, 0.0, 0.0, 0.0, 0.0, 0.0, 0.0, 0.0, 0.0, 0.0, 0.0, 0.0, 0.0, 0.0, 0.0, 0.0, 0.0, 0.0, 0.0, 0.0, 0.0, 0.0, 0.0, 0.0, 0.1463, 0.5213, 0.1463, 0.5213, 0.1463, 0.5213, 0.1463, 0.5213, 0.0, 0.0, 0.0, 0.0, 0.0, 0.0, 0.0, 0.0, 0.0, 0.0, 0.0, 0.0, 0.0, 0.0, 0.0, 0.0, 0.0, 0.0, 0.0, 0.0, 0.0, 0.0, 0.0, 0.0, 0.1463, 0.5213, 0.1463, 0.5213, 0.1463, 0.5213, 0.1463, 0.5213, 0.0, 0.0, 0.0, 0.0, 0.0, 0.0, 0.0, 0.0, 0.0, 0.0, 0.0, 0.0, 0.0, 0.0, 0.0, 0.0, 0.0, 0.0, 0.0, 0.0, 0.0, 0.0, 0.0, 0.0, 0.1463, 0.5213, 0.1463, 0.5213, 0.1463, 0.5213, 0.1463, 0.5213, 0.0, 0.0, 0.0, 0.0, 0.0, 0.0, 0.0, 0.0, 0.0, 0.0, 0.0, 0.0, 0.0, 0.0, 0.0, 0.0, 0.0, 0.0, 0.0, 0.0, 0.0, 0.0, 0.0, 0.0, 0.0, 0.0, 0.0, 0.0, 0.0, 0.0, 0.0, 0.0, 0.0, 0.0, 0.0, 0.0, 0.0, 0.0, 0.0, 0.0, 0.0, 0.0, 0.0, 0.0, 0.0, 0.0, 0.0, 0.0, 0.0, 0.0, 0.0, 0.0, 0.0, 0.0, 0.0, 0.0, 0.0, 0.0, 0.0, 0.0, 0.0, 0.0, 0.0, 0.0, 0.0, 0.0, 0.0, 0.0, 0.0, 0.0, 0.0, 0.0, 0.0, 0.0, 0.0, 0.0, 0.0, 0.0, 0.0, 0.0, 0.0, 0.0, 0.0, 0.0, 0.0, 0.0, 0.0, 0.0, 0.0, 0.0, 0.0, 0.0, 0.0, 0.0, 0.0, 0.0, 0.0, 0.0, 0.0, 0.0, 0.0, 0.0, 0.0, 0.0, 0.0, 0.0, 0.0, 0.0, 0.0, 0.0, 0.0, 0.0, 0.0, 0.0, 0.0, 0.0, 0.0, 0.0, 0.0, 0.0, 0.0, 0.0, 0.0, 0.0, 0.0, 0.0, 0.0, 0.0, 0.0, 0.0, 0.0, 0.0, 0.0, 0.0, 0.0, 0.0, 0.0, 0.0, 0.0, 0.0, 0.0, 0.0, 0.0, 0.0, 0.0, 0.0, 0.0, 0.0, 0.0, 0.0, 0.0, 0.0, 0.0, 0.0, 0.0, 0.0, 0.0, 0.0, 0.0, 0.0, 0.0, 0.0, 0.0, 0.0, 0.0, 0.0, 0.0, 0.0, 0.0, 0.0, 0.0, 0.0, 0.0, 0.0, 0.0, 0.0, 0.0, 0.0, 0.0, 0.0, 0.0, 0.0, 0.0, 0.0, 0.0, 0.0, 0.0, 0.0, 0.0, 0.0, 0.0, 0.0, 0.0, 0.0, 0.0, 0.0, 0.0, 0.0, 0.0, 0.0, 0.0, 0.0, 0.0, 0.0, 0.0, 0.0, 0.0, 0.0, 0.0, 0.0, 0.0, 0.0, 0.0, 0.0, 0.0, 0.0, 0.0, 0.0, 0.0, 0.0, 0.0, 0.0, 0.0, 0.0, 0.0, 0.0, 0.0, 0.0, 0.0, 0.0, 0.0, 0.0, 0.0, 0.0, 0.0, 0.0, 0.0, 0.0, 0.0, 0.0, 0.0, 0.0, 0.0, 0.0, 0.0, 0.0, 0.0, 0.0, 0.0, 0.0, 0.0, 0.0, 0.0, 0.0, 0.0, 0.0, 0.0, 0.0, 0.0, 0.0, 0.0, 0.0, 0.0, 0.0, 0.0, 0.0, 0.0, 0.0, 0.0, 0.0, 0.0, 0.0, 0.0, 0.0, 0.0, 0.0, 0.0, 0.0, 0.0, 0.0, 0.0, 0.0, 0.0, 0.0, 0.0, 0.0, 0.0, 0.0, 0.0, 0.0, 0.0, 0.0, 0.0, 0.0, 0.0, 0.0, 0.0, 0.0, 0.0, 0.0, 0.0, 0.0, 0.0, 0.0, 0.0, 0.0, 0.0, 0.0, 0.0, 0.0, 0.0, 0.0, 0.0, 0.0, 0.0, 0.0, 0.0, 0.0, 0.0, 0.0, 0.0, 0.0, 0.0, 0.0, 0.0, 0.0, 0.0, 0.0, 0.0, 0.0, 0.0, 0.0, 0.0, 0.0, 0.0, 0.0, 0.0, 0.0, 0.0, 0.0, 0.0, 0.0, 0.0, 0.0, 0.1463, 0.5213, 0.1463, 0.5213, 0.1463, 0.5213, 0.1463, 0.5213, 0.0, 0.0, 0.0, 0.0, 0.0, 0.0, 0.0, 0.0, 0.0, 0.0, 0.0, 0.0, 0.0, 0.0, 0.0, 0.0, 0.0, 0.0, 0.0, 0.0, 0.0, 0.0, 0.0, 0.0, 0.0, 0.0, 0.0, 0.0, 0.0, 0.0, 0.0, 0.0, 0.0, 0.0, 0.0, 0.0, 0.0, 0.0, 0.0, 0.0, 0.0, 0.0, 0.0, 0.0, 0.0, 0.0, 0.0, 0.0, 0.0, 0.0, 0.0, 0.0, 0.0, 0.0, 0.0, 0.0, 0.0, 0.0, 0.0, 0.0, 0.0, 0.0, 0.0, 0.0, 0.0, 0.0, 0.0, 0.0, 0.0, 0.0, 0.0, 0.0, 0.0, 0.0, 0.0, 0.0, 0.0, 0.0, 0.0, 0.0, 0.0, 0.0, 0.0, 0.0, 0.0, 0.0, 0.0, 0.0, 0.0, 0.0, 0.0, 0.0, 0.0, 0.0, 0.0, 0.0, 0.0, 0.0, 0.0, 0.0, 0.0, 0.0, 0.0, 0.0, 0.0, 0.0, 0.0, 0.0, 0.0, 0.0, 0.0, 0.0, 0.0, 0.0, 0.0, 0.0, 0.0, 0.0, 0.0, 0.0, 0.0, 0.0, 0.0, 0.0, 0.0, 0.0, 0.0, 0.0, 0.0, 0.0, 0.0, 0.0, 0.0, 0.0, 0.0, 0.0, 0.0, 0.0, 0.0, 0.0, 0.0, 0.0, 0.0, 0.0, 0.0, 0.0, 0.0, 0.0, 0.0, 0.0, 0.0, 0.0, 0.0, 0.0, 0.0, 0.0, 0.0, 0.0, 0.0, 0.0, 0.6037, 0.2713, 0.3963, 0.2713, 0.3963, 0.2713, 0.6037, 0.2713, 0.6037, 0.2713, 0.3963, 0.2713, 0.3963, 0.2713, 0.6037, 0.2713, 0.3963, 0.2713, 0.3963, 0.2713, 0.3963, 0.2713, 0.3963, 0.2713, 0.6037, 0.2713, 0.6037, 0.2713, 0.6037, 0.2713, 0.6037, 0.2713, 0.0, 0.0, 0.0, 0.0, 0.0, 0.0, 0.0, 0.0, 0.0, 0.0, 0.0, 0.0, 0.0, 0.0, 0.0, 0.0, 0.0, 0.0, 0.0, 0.0, 0.0, 0.0, 0.0, 0.0, 0.0, 0.0, 0.0, 0.0, 0.0, 0.0, 0.0, 0.0, 0.0, 0.0, 0.0, 0.0, 0.0, 0.0, 0.0, 0.0, 0.0, 0.0, 0.0, 0.0, 0.0, 0.0, 0.0, 0.0, 0.0, 0.0, 0.0, 0.0, 0.0, 0.0, 0.0, 0.0, 0.0, 0.0, 0.0, 0.0, 0.0, 0.0, 0.0, 0.0, 0.0, 0.0, 0.0, 0.0, 0.0, 0.0, 0.0, 0.0, 0.0, 0.0, 0.0, 0.0, 0.0, 0.0, 0.0, 0.0, 0.0, 0.0, 0.0, 0.0, 0.0, 0.0, 0.0, 0.0, 0.0, 0.0, 0.0, 0.0, 0.0, 0.0, 0.0, 0.0, 0.0, 0.0, 0.0, 0.0, 0.0, 0.0, 0.0, 0.0, 0.0, 0.0, 0.0, 0.0, 0.0, 0.0, 0.0, 0.0, 0.0, 0.0, 0.0, 0.0, 0.0, 0.0, 0.0, 0.0, 0.0, 0.0, 0.0, 0.0, 0.0, 0.0, 0.0, 0.0, 0.0, 0.0, 0.0, 0.0, 0.0, 0.0, 0.0, 0.0, 0.0, 0.0, 0.0, 0.0, 0.0, 0.0, 0.0, 0.0, 0.0, 0.0, 0.0, 0.0, 0.0, 0.0, 0.0, 0.0, 0.0, 0.0, 0.0, 0.0, 0.0, 0.0, 0.0, 0.0, 0.0, 0.0, 0.0, 0.0, 0.0, 0.0, 0.0, 0.0, 0.0, 0.0, 0.0, 0.0, 0.0, 0.0, 0.0, 0.0, 0.0, 0.0, 0.0, 0.0, 0.0, 0.0, 0.0, 0.0, 0.0, 0.0, 0.0, 0.0, 0.0, 0.0, 0.0, 0.0, 0.0, 0.0, 0.0, 0.0, 0.0, 0.0, 0.0, 0.0, 0.0, 0.0, 0.0, 0.0, 0.0, 0.0, 0.0, 0.0, 0.0, 0.0, 0.0, 0.0, 0.0, 0.0, 0.0, 0.0, 0.0, 0.0, 0.0, 0.0, 0.0, 0.0, 0.0, 0.0, 0.0, 0.0, 0.0, 0.0, 0.0, 0.0, 0.0, 0.0, 0.0, 0.0, 0.0, 0.0, 0.0, 0.0, 0.0, 0.0, 0.0, 0.0, 0.0, 0.0, 0.0, 0.0, 0.0, 0.0, 0.0, 0.0, 0.0, 0.0, 0.0, 0.0, 0.0, 0.0, 0.0, 0.0, 0.0, 0.0, 0.0, 0.0, 0.0, 0.0, 0.0, 0.0, 0.0, 0.0, 0.0, 0.0, 0.0, 0.0, 0.0, 0.0, 0.0, 0.0, 0.0, 0.0, 0.0, 0.0, 0.0, 0.0, 0.0, 0.0, 0.0, 0.0, 0.0, 0.0, 0.0, 0.0, 0.0, 0.0, 0.0, 0.0, 0.0, 0.0, 0.0, 0.0, 0.0, 0.0, 0.0, 0.0, 0.0, 0.0, 0.0, 0.0, 0.0, 0.0, 0.0, 0.0, 0.0, 0.0, 0.0, 0.0, 0.0, 0.0, 0.0, 0.0, 0.0, 0.0, 0.0, 0.0, 0.0, 0.0, 0.0, 0.0, 0.0, 0.0, 0.0, 0.0, 0.0, 0.0, 0.0, 0.0, 0.0, 0.0, 0.0, 0.0, 0.0, 0.0, 0.0, 0.0, 0.0, 0.0, 0.0, 0.0, 0.0, 0.0, 0.0, 0.0, 0.0, 0.0, 0.6037, 0.4787, 0.3963, 0.4787, 0.4185, 0.4787, 0.5815, 0.4787, 0.3963, 0.4787, 0.3963, 0.4787, 0.4185, 0.4787, 0.4185, 0.4787, 0.3963, 0.4787, 0.6037, 0.4787, 0.5815, 0.4787, 0.4185, 0.4787, 0.6037, 0.4787, 0.6037, 0.4787, 0.5815, 0.4787, 0.5815, 0.4787, 0.5815, 0.4787, 0.4185, 0.4787, 0.4185, 0.4787, 0.5815, 0.4787, 0.5815, 0.4787, 0.4185, 0.4787, 0.4185, 0.4787, 0.5815, 0.4787, 0.4185, 0.4787, 0.5815, 0.4787, 0.5815, 0.4787, 0.4185, 0.4787, 0.5815, 0.4787, 0.5815, 0.4787, 0.5815, 0.4787, 0.5815, 0.4787, 0.0, 0.0, 0.0, 0.0, 0.0, 0.0, 0.0, 0.0, 0.0, 0.0, 0.0, 0.0, 0.0, 0.0, 0.0, 0.0, 0.0, 0.0, 0.0, 0.0, 0.0, 0.0, 0.0, 0.0, 0.0, 0.0, 0.0, 0.0, 0.0, 0.0, 0.0, 0.0, 0.0, 0.0, 0.0, 0.0, 0.0, 0.0, 0.0, 0.0, 0.0, 0.0, 0.0, 0.0, 0.0, 0.0, 0.0, 0.0, 0.0, 0.0, 0.0, 0.0, 0.0, 0.0, 0.0, 0.0, 0.0, 0.0, 0.0, 0.0, 0.0, 0.0, 0.0, 0.0, 0.0, 0.0, 0.0, 0.0, 0.0, 0.0, 0.0, 0.0, 0.0, 0.0, 0.0, 0.0, 0.0, 0.0, 0.0, 0.0, 0.0, 0.0, 0.0, 0.0, 0.0, 0.0, 0.0, 0.0, 0.0, 0.0, 0.0, 0.0, 0.0, 0.0, 0.0, 0.0, 0.0, 0.0, 0.0, 0.0, 0.0, 0.0, 0.0, 0.0, 0.0, 0.0, 0.0, 0.0, 0.0, 0.0, 0.0, 0.0, 0.0, 0.0, 0.0, 0.0, 0.0, 0.0, 0.0, 0.0, 0.0, 0.0, 0.0, 0.0, 0.0, 0.0, 0.0, 0.0, 0.0, 0.0, 0.0, 0.0, 0.0, 0.0, 0.0, 0.0, 0.0, 0.0, 0.0, 0.0, 0.0, 0.0, 0.0, 0.0, 0.0, 0.0, 0.0, 0.0, 0.0, 0.0, 0.0, 0.0, 0.0, 0.0, 0.0, 0.0, 0.0, 0.0, 0.0, 0.0, 0.0, 0.0, 0.0, 0.0, 0.0, 0.0, 0.0, 0.0, 0.0, 0.0, 0.0, 0.0, 0.0, 0.0, 0.0, 0.0, 0.1463, 0.5408, 0.1463, 0.5408, 0.1463, 0.5408, 0.1463, 0.5408, 0.1463, 0.7092, 0.1463, 0.5408, 0.1463, 0.5408, 0.1463, 0.7092, 0.1463, 0.5408, 0.1463, 0.7092, 0.1463, 0.7092, 0.1463, 0.5408, 0.1463, 0.7092, 0.1463, 0.7092, 0.1463, 0.7092, 0.1463, 0.7092, 0.1463, 0.7092, 0.1463, 0.7092, 0.1463, 0.7092, 0.1463, 0.7092, 0.1463, 0.7092, 0.1463, 0.5408, 0.1463, 0.5408, 0.1463, 0.7092, 0.1463, 0.5408, 0.1463, 0.5408, 0.1463, 0.5408, 0.1463, 0.5408, 0.1463, 0.7092, 0.1463, 0.7092, 0.1463, 0.7092, 0.1463, 0.7092, 0.3342, 0.5213, 0.3342, 0.5213, 0.3342, 0.5213, 0.3342, 0.5213, 0.1658, 0.7287, 0.1658, 0.7287, 0.1658, 0.7287, 0.1658, 0.7287, 0.1658, 0.5213, 0.1658, 0.5213, 0.1658, 0.5213, 0.1658, 0.5213, 0.3537, 0.7092, 0.3537, 0.7092, 0.3537, 0.7092, 0.3537, 0.7092, 0.1658, 0.5213, 0.3342, 0.5213, 0.3342, 0.5213, 0.1658, 0.5213, 0.3342, 0.7287, 0.1658, 0.7287, 0.1658, 0.7287, 0.3342, 0.7287, 0.3537, 0.5408, 0.3537, 0.7092, 0.3537, 0.7092, 0.3537, 0.5408, 0.1463, 0.5408, 0.1463, 0.5408, 0.1463, 0.5408, 0.1463, 0.5408, 0.3537, 0.5213, 0.3537, 0.5213, 0.3342, 0.5213, 0.3342, 0.5213, 0.3537, 0.7287, 0.3537, 0.7287, 0.3342, 0.7287, 0.3342, 0.7287, 0.1463, 0.7287, 0.1463, 0.7287, 0.1658, 0.7287, 0.1658, 0.7287, 0.3537, 0.5213, 0.3537, 0.5213, 0.3537, 0.5408, 0.3537, 0.5408, 0.3537, 0.7287, 0.3537, 0.7287, 0.3537, 0.7092, 0.3537, 0.7092, 0.1463, 0.7287, 0.1463, 0.7287, 0.1463, 0.7092, 0.1463, 0.7092, 0.3537, 0.5408, 0.3537, 0.5408, 0.3537, 0.5408, 0.3537, 0.5408, 0.3342, 0.7287, 0.3342, 0.7287, 0.3342, 0.7287, 0.3342, 0.7287, 0.1463, 0.5408, 0.1463, 0.7092, 0.1463, 0.7092, 0.1463, 0.5408, 0.1463, 0.7092, 0.1463, 0.7092, 0.1463, 0.7092, 0.1463, 0.7092, 0.1463, 0.5408, 0.1463, 0.7092, 0.1463, 0.7092, 0.1463, 0.5408, 0.1463, 0.7092, 0.1463, 0.5408, 0.1463, 0.5408, 0.1463, 0.7092, 0.6037, 0.02132, 0.6037, 0.2287, 0.6037, 0.2287, 0.6037, 0.02132, 0.1463, 0.5408, 0.1463, 0.5408, 0.1463, 0.5408, 0.1463, 0.5408, 0.3963, 0.02132, 0.6037, 0.02132, 0.6037, 0.02132, 0.3963, 0.02132, 0.1463, 0.7092, 0.1463, 0.7092, 0.1463, 0.7092, 0.1463, 0.7092, 0.6037, 0.2287, 0.3963, 0.2287, 0.3963, 0.2287, 0.6037, 0.2287, 0.1463, 0.5408, 0.1463, 0.5408, 0.1463, 0.5408, 0.1463, 0.5408, 0.3963, 0.2287, 0.3963, 0.02132, 0.3963, 0.02132, 0.3963, 0.2287, 0.1463, 0.7092, 0.1463, 0.5408, 0.1463, 0.5408, 0.1463, 0.7092, 0.1463, 0.5408, 0.1463, 0.5408, 0.1463, 0.5408, 0.1463, 0.5408, 0.1463, 0.7092, 0.1463, 0.7092, 0.1463, 0.7092, 0.1463, 0.7092, 0.3963, 0.02132, 0.6037, 0.02132, 0.6037, 0.02132, 0.3963, 0.02132, 0.1463, 0.7092, 0.1463, 0.5408, 0.1463, 0.5408, 0.1463, 0.7092, 0.1463, 0.5408, 0.1463, 0.7092, 0.1463, 0.7092, 0.1463, 0.5408, 0.6037, 0.2287, 0.3963, 0.2287, 0.3963, 0.2287, 0.6037, 0.2287, 0.3963, 0.2287, 0.3963, 0.02132, 0.3963, 0.02132, 0.3963, 0.2287, 0.1463, 0.7092, 0.1463, 0.7092, 0.1463, 0.7092, 0.1463, 0.7092, 0.6037, 0.2287, 0.3963, 0.2287, 0.3963, 0.2287, 0.6037, 0.2287, 0.1463, 0.7092, 0.1463, 0.7092, 0.1463, 0.7092, 0.1463, 0.7092, 0.6037, 0.02132, 0.6037, 0.2287, 0.6037, 0.2287, 0.6037, 0.02132, 0.3963, 0.02132, 0.6037, 0.02132, 0.6037, 0.02132, 0.3963, 0.02132, 0.1463, 0.7092, 0.1463, 0.7092, 0.1463, 0.7092, 0.1463, 0.7092, 0.1463, 0.5408, 0.1463, 0.7092, 0.1463, 0.7092, 0.1463, 0.5408, 0.6037, 0.2287, 0.3963, 0.2287, 0.3963, 0.2287, 0.6037, 0.2287, 0.3963, 0.2287, 0.3963, 0.02132, 0.3963, 0.02132, 0.3963, 0.2287, 0.1463, 0.7092, 0.1463, 0.5408, 0.1463, 0.5408, 0.1463, 0.7092, 0.1463, 0.7092, 0.1463, 0.5408, 0.1463, 0.5408, 0.1463, 0.7092, 0.1463, 0.5408, 0.1463, 0.5408, 0.1463, 0.5408, 0.1463, 0.5408, 0.1463, 0.5408, 0.1463, 0.5408, 0.1463, 0.5408, 0.1463, 0.5408, 0.3963, 0.02132, 0.6037, 0.02132, 0.6037, 0.2287, 0.3963, 0.2287, 0.1463, 0.7092, 0.1463, 0.5408, 0.1463, 0.5408, 0.1463, 0.7092, 0.1463, 0.5408, 0.1463, 0.7092, 0.1463, 0.7092, 0.1463, 0.5408, 0.3963, 0.02132, 0.6037, 0.02132, 0.6037, 0.02132, 0.3963, 0.02132, 0.1463, 0.7092, 0.1463, 0.5408, 0.1463, 0.5408, 0.1463, 0.7092, 0.1463, 0.5408, 0.1463, 0.5408, 0.1463, 0.5408, 0.1463, 0.5408, 0.1463, 0.7092, 0.1463, 0.7092, 0.1463, 0.7092, 0.1463, 0.7092, 0.3963, 0.2287, 0.3963, 0.02132, 0.3963, 0.02132, 0.3963, 0.2287, 0.1463, 0.5408, 0.1463, 0.7092, 0.1463, 0.7092, 0.1463, 0.5408, 0.6037, 0.02132, 0.6037, 0.2287, 0.6037, 0.2287, 0.6037, 0.02132])
me_cube.materials.append(mat_material)
me_cube.use_remesh_preserve_volume = False
me_cube.use_remesh_preserve_attributes = False
me_cube.use_mirror_vertex_groups = False
me_cube.update()
me_cube_002 = bpy.data.meshes.new('Cube.002')
me_cube_002.from_pydata([(-1.0, -1.0, -1.0), (-1.0, -1.0, 1.0), (-1.0, 1.0, -1.0), (-1.0, 1.0, 1.0), (1.0, -1.0, -1.0), (1.0, -1.0, 1.0), (1.0, 1.0, -1.0), (1.0, 1.0, 1.0)], [], [(0, 1, 3, 2), (2, 3, 7, 6), (6, 7, 5, 4), (4, 5, 1, 0), (2, 6, 4, 0), (7, 3, 1, 5)])
_uv = me_cube_002.uv_layers.new(name='UVMap')
_uv.uv.foreach_set('vector', [0.375, 0.0, 0.625, 0.0, 0.625, 0.25, 0.375, 0.25, 0.375, 0.25, 0.625, 0.25, 0.625, 0.5, 0.375, 0.5, 0.375, 0.5, 0.625, 0.5, 0.625, 0.75, 0.375, 0.75, 0.375, 0.75, 0.625, 0.75, 0.625, 1.0, 0.375, 1.0, 0.125, 0.5, 0.375, 0.5, 0.375, 0.75, 0.125, 0.75, 0.625, 0.5, 0.875, 0.5, 0.875, 0.75, 0.625, 0.75])
me_cube_002.use_remesh_fix_poles = True
me_cube_002.use_remesh_preserve_attributes = False
me_cube_002.use_mirror_vertex_groups = False
me_cube_002.update()
me_cube_003 = bpy.data.meshes.new('Cube.003')
me_cube_003.from_pydata([(1.0, 1.0, 1.0), (1.0, 1.0, -1.0), (1.0, -1.0, 1.0), (1.0, -1.0, -1.0), (-1.0, 1.0, 1.0), (-1.0, 1.0, -1.0), (-1.0, -1.0, 1.0), (-1.0, -1.0, -1.0), (0.8295, 0.8295, 1.0), (-0.8295, 0.8295, 1.0), (-0.8295, -0.8295, 1.0), (0.8295, -0.8295, 1.0), (0.8295, -1.0, -0.8295), (0.8295, -1.0, 0.8295), (-0.8295, -1.0, 0.8295), (-0.8295, -1.0, -0.8295), (-1.0, -0.8295, -0.8295), (-1.0, -0.8295, 0.8295), (-1.0, 0.8295, 0.8295), (-1.0, 0.8295, -0.8295), (-0.1622, 0.8295, -0.7861), (0.8295, 0.8295, -1.0), (0.8295, -0.8295, -1.0), (-0.8295, -0.8295, -1.0), (1.0, 0.8295, -0.8295), (1.0, 0.8295, 0.8295), (1.0, -0.8295, 0.8295), (1.0, -0.8295, -0.8295), (-0.8295, 1.0, -0.8295), (-0.8295, 1.0, 0.8295), (0.8295, 1.0, 0.8295), (0.8295, 1.0, -0.8295), (-0.8295, 0.8295, 0.8616), (0.8295, 0.8295, 0.8616), (0.8295, -0.8295, 0.8616), (-0.8295, -0.8295, 0.8616), (0.8295, -0.8616, 0.8295), (0.8295, -0.8616, -0.8295), (-0.8295, -0.8616, -0.8295), (-0.8295, -0.8616, 0.8295), (-0.8616, -0.8295, -0.8295), (-0.8616, -0.8295, 0.8295), (-0.8616, 0.8295, -0.8295), (-0.8616, 0.8295, 0.8295), (0.8295, 0.8295, -11.59), (-0.1622, 0.8295, -11.59), (-0.8295, -0.8295, -11.59), (0.8295, -0.8295, -11.59), (0.8616, 0.8295, 0.8295), (0.8616, 0.8295, -0.8295), (0.8616, -0.8295, -0.8295), (0.8616, -0.8295, 0.8295), (-0.8295, 15.47, 0.8295), (-0.8295, 15.47, -0.8295), (0.8295, 15.47, -0.8295), (0.8295, 15.47, 0.8295), (-0.8295, -0.6734, -1.156), (-0.8295, 0.6734, -1.156), (-0.8295, 0.6734, -11.43), (-0.8295, -0.6734, -11.43), (-0.6734, 0.6734, -11.59), (0.6734, 0.6734, -11.59), (0.6734, -0.6734, -11.59), (-0.6734, -0.6734, -11.59), (0.8295, 0.6734, -1.156), (0.8295, -0.6734, -1.156), (0.8295, -0.6734, -11.43), (0.8295, 0.6734, -11.43), (0.6734, -0.8295, -1.156), (-0.6734, -0.8295, -1.156), (-0.6734, -0.8295, -11.43), (0.6734, -0.8295, -11.43), (-0.6734, 0.8295, -1.156), (0.6734, 0.8295, -1.156), (0.6734, 0.8295, -11.43), (-0.6734, 0.8295, -11.43), (-0.559, 0.6734, -1.156), (-0.559, -0.6734, -1.156), (-0.559, -0.6734, -11.43), (-0.559, 0.6734, -11.43), (0.6734, 0.6734, -11.32), (-0.6734, 0.6734, -11.32), (-0.6734, -0.6734, -11.32), (0.6734, -0.6734, -11.32), (0.559, -0.6734, -1.156), (0.559, 0.6734, -1.156), (0.559, 0.6734, -11.43), (0.559, -0.6734, -11.43), (-0.6734, -0.559, -1.156), (0.6734, -0.559, -1.156), (0.6734, -0.559, -11.43), (-0.6734, -0.559, -11.43), (0.6734, 0.559, -1.156), (-0.6734, 0.559, -1.156), (-0.6734, 0.559, -11.43), (0.6734, 0.559, -11.43), (-0.178, 8.387, -0.7626), (-0.178, 8.387, -11.57), (-0.8453, 8.805, -0.7626), (-0.8453, 8.805, -11.57), (-0.8453, 14.67, -0.7626), (-0.8453, 14.67, -11.57), (-0.1768, 7.835, -10.2), (-0.8453, 8.805, -10.2), (-0.8453, 14.67, -10.2), (-0.1768, 7.835, -1.605), (-0.8453, 8.805, -1.605), (-0.8453, 14.67, -1.605), (-0.1768, 7.835, -2.474), (-0.8453, 8.805, -2.474), (-0.8453, 14.67, -2.474), (-0.1768, 7.835, -2.928), (-0.8453, 8.805, -2.928), (-0.8453, 14.67, -2.928), (-0.8453, 10.05, -0.7626), (-0.8453, 10.05, -11.57), (-0.8453, 10.05, -10.2), (-0.8453, 10.05, -1.605), (-0.8453, 10.05, -2.474), (-0.8453, 10.05, -2.928), (-0.8453, 10.57, -11.57), (-0.8453, 10.57, -10.2), (-0.8453, 10.57, -1.605), (-0.8453, 10.57, -2.474), (-0.8453, 10.57, -2.928), (-0.8453, 10.57, -0.7626), (-1.588, 8.387, -10.2), (-1.588, 8.387, -11.57), (-1.588, 8.805, -10.2), (-1.588, 8.805, -11.57), (-1.588, 8.805, -0.7626), (-1.588, 8.387, -0.7626), (-1.588, 14.67, -10.2), (-1.588, 14.67, -11.57), (-1.588, 10.05, -0.7626), (-1.588, 10.57, -11.57), (-1.588, 8.387, -2.928), (-1.588, 8.805, -2.928), (-1.588, 10.57, -10.2), (-1.588, 8.387, -1.605), (-1.588, 8.805, -1.605), (-1.588, 14.67, -0.7626), (-1.588, 14.67, -1.605), (-1.588, 10.57, -1.605), (-1.588, 8.387, -2.474), (-1.588, 8.805, -2.474), (-1.588, 10.57, -0.7626), (-1.588, 10.05, -11.57), (-1.588, 10.05, -10.2), (-1.588, 10.05, -1.605), (-1.248, 10.57, -2.474), (-1.248, 14.67, -2.474), (-1.248, 8.805, -2.474), (-1.248, 8.805, -2.928), (-1.248, 14.67, -2.928), (-1.248, 10.57, -2.928), (-1.248, 10.05, -2.474), (-1.248, 10.05, -2.928), (-1.248, 10.05, -1.605), (-1.248, 10.05, -10.2), (-1.248, 10.57, -10.2), (-1.248, 10.57, -1.605), (-0.1138, 8.344, -11.57), (-0.1138, 8.762, -11.57), (-0.1138, 14.63, -10.2), (-0.1138, 14.63, -11.57), (-0.1138, 10.53, -11.57), (-0.1138, 10.53, -10.2), (-0.1138, 8.344, -0.7626), (-0.1138, 8.344, -1.605), (-0.1138, 14.63, -0.7626), (-0.1138, 14.63, -1.605), (-0.1138, 10.53, -1.605), (-0.1138, 10.0, -11.57), (-0.1138, 8.762, -10.2), (-0.1138, 10.0, -10.2), (-0.1138, 8.762, -1.605), (-0.1138, 10.0, -1.605), (-0.1138, 10.53, -0.7626), (-0.8566, 8.344, -10.2), (-0.8566, 8.344, -11.57), (-0.1138, 8.344, -10.2), (-0.1138, 8.387, -2.928), (-0.1138, 8.387, -10.2), (-0.1138, 8.805, -2.928), (-0.1138, 8.805, -10.2), (-0.1138, 8.387, -1.605), (-0.1138, 8.387, -2.474), (-0.1138, 8.805, -1.605), (-0.1138, 8.805, -2.474), (-0.1138, 10.05, -10.2), (-0.178, 8.387, -10.2), (-0.1633, 1.381, -1.336), (-0.1633, 1.381, -11.04), (-0.1768, 7.835, -1.316), (-0.1768, 7.835, -11.02), (-0.178, 8.387, -2.928), (-0.178, 8.387, -1.605), (-0.178, 8.387, -2.474), (-0.4028, 7.836, -1.316), (-0.3893, 1.382, -1.336), (-0.3893, 1.382, -11.04), (-0.4028, 7.836, -11.02), (-0.4028, 7.836, -10.2), (-0.4028, 7.836, -2.928), (-0.4028, 7.836, -1.605), (-0.4028, 7.836, -2.474), (-0.8453, 15.47, -0.7626), (-0.8453, 15.47, -1.605), (-1.588, 15.47, -0.7626), (-1.588, 15.47, -1.605), (-1.588, 14.67, -11.57), (-0.8453, 14.67, -11.57), (-1.588, 15.47, -11.57), (-0.8453, 15.47, -11.57), (-0.1138, 14.67, -0.7626), (-0.1138, 14.67, -1.605), (-0.1138, 15.47, -0.7626), (-0.1138, 15.47, -1.605), (-0.1138, 15.47, -11.57), (-0.1138, 14.67, -11.57), (-0.8295, 16.5, 0.8295), (-0.8295, 16.5, -0.8295), (0.8295, 16.5, -0.8295), (0.8295, 16.5, 0.8295), (0.8295, 15.47, -11.57), (-0.8295, 15.47, -11.57), (0.8295, 16.5, -11.57), (-0.8295, 16.5, -11.57), (0.8295, 21.7, -0.8295), (-0.8295, 21.7, -0.8295), (0.8295, 21.7, -11.57), (-0.8295, 21.7, -11.57), (0.8295, 16.5, 0.8295), (-0.8295, 16.5, 0.8295), (0.8295, 21.7, 0.8295), (-0.8295, 21.7, 0.8295), (4.439, 25.49, -0.8295), (2.78, 25.49, -0.8295), (4.439, 25.49, -11.57), (2.78, 25.49, -11.57), (4.439, 25.49, -0.8295), (2.78, 25.49, -0.8295), (4.439, 25.49, 0.8295), (2.78, 25.49, 0.8295), (4.439, 41.29, -0.8295), (2.78, 41.29, -0.8295), (4.439, 41.29, -11.57), (2.78, 41.29, -11.57), (4.439, 41.29, -0.8295), (2.78, 41.29, -0.8295), (4.439, 41.29, 0.8295), (2.78, 41.29, 0.8295), (6.507, 46.03, -0.8295), (4.849, 46.03, -0.8295), (6.507, 46.03, -11.57), (4.849, 46.03, -11.57), (6.507, 46.03, -0.8295), (4.849, 46.03, -0.8295), (6.507, 46.03, 0.8295), (4.849, 46.03, 0.8295), (6.507, 49.94, -0.8295), (4.849, 49.94, -0.8295), (6.507, 49.94, -11.57), (4.849, 49.94, -11.57), (6.507, 49.94, -0.8295), (4.849, 49.94, -0.8295), (6.507, 49.94, 0.8295), (4.849, 49.94, 0.8295), (3.611, 53.99, -0.8295), (1.952, 53.99, -0.8295), (3.611, 53.99, -11.57), (1.952, 53.99, -11.57), (3.611, 53.99, -0.8295), (1.952, 53.99, -0.8295), (3.611, 53.99, 0.8295), (1.952, 53.99, 0.8295), (3.611, 55.4, -0.8295), (1.952, 55.4, -0.8295), (3.611, 55.4, -11.57), (1.952, 55.4, -11.57), (3.611, 55.4, -0.8295), (1.952, 55.4, -0.8295), (3.611, 55.4, 0.8295), (1.952, 55.4, 0.8295), (-21.06, 53.99, -11.57), (-21.06, 53.99, -0.8295), (-21.06, 53.99, 0.8295), (-21.06, 53.99, -0.8295), (-21.06, 55.4, -11.57), (-21.06, 55.4, -0.8295), (-21.06, 55.4, 0.8295), (-21.06, 55.4, -0.8295), (-22.44, 53.99, -11.57), (-22.44, 53.99, -0.8295), (-22.44, 53.99, 0.8295), (-22.44, 53.99, -0.8295), (-22.44, 55.4, -11.57), (-22.44, 55.4, -0.8295), (-22.44, 55.4, 0.8295), (-22.44, 55.4, -0.8295)], [], [(28, 29, 52, 53), (58, 59, 78, 79), (13, 14, 39, 36), (24, 25, 48, 49), (19, 16, 40, 42), (9, 10, 35, 32), (0, 4, 9, 8), (4, 6, 10, 9), (6, 2, 11, 10), (2, 0, 8, 11), (3, 2, 13, 12), (2, 6, 14, 13), (6, 7, 15, 14), (7, 3, 12, 15), (7, 6, 17, 16), (6, 4, 18, 17), (4, 5, 19, 18), (5, 7, 16, 19), (5, 1, 21, 20), (1, 3, 22, 21), (3, 7, 23, 22), (7, 5, 20, 23), (1, 0, 25, 24), (0, 2, 26, 25), (2, 3, 27, 26), (3, 1, 24, 27), (5, 4, 29, 28), (4, 0, 30, 29), (0, 1, 31, 30), (1, 5, 28, 31), (33, 32, 35, 34), (37, 36, 39, 38), (40, 41, 43, 42), (71, 68, 89, 90), (49, 48, 51, 50), (52, 55, 224, 221), (10, 11, 34, 35), (17, 18, 43, 41), (27, 24, 49, 50), (14, 15, 38, 39), (61, 62, 83, 80), (31, 28, 53, 54), (18, 19, 42, 43), (25, 26, 51, 48), (72, 73, 92, 93), (29, 30, 55, 52), (26, 27, 50, 51), (30, 31, 54, 55), (8, 9, 32, 33), (12, 13, 36, 37), (11, 8, 33, 34), (16, 17, 41, 40), (15, 12, 37, 38), (67, 64, 85, 86), (23, 20, 57, 56), (20, 45, 58, 57), (45, 46, 59, 58), (46, 23, 56, 59), (45, 44, 61, 60), (44, 47, 62, 61), (47, 46, 63, 62), (46, 45, 60, 63), (21, 22, 65, 64), (22, 47, 66, 65), (47, 44, 67, 66), (44, 21, 64, 67), (22, 23, 69, 68), (23, 46, 70, 69), (46, 47, 71, 70), (47, 22, 68, 71), (20, 21, 73, 72), (21, 44, 74, 73), (44, 45, 75, 74), (45, 20, 72, 75), (77, 76, 79, 78), (81, 80, 83, 82), (85, 84, 87, 86), (89, 88, 91, 90), (93, 92, 95, 94), (65, 66, 87, 84), (75, 72, 93, 94), (62, 63, 82, 83), (69, 70, 91, 88), (66, 67, 86, 87), (73, 74, 95, 92), (70, 71, 90, 91), (74, 75, 94, 95), (56, 57, 76, 77), (60, 61, 80, 81), (59, 56, 77, 78), (64, 65, 84, 85), (63, 60, 81, 82), (68, 69, 88, 89), (57, 58, 79, 76), (105, 194, 199, 205), (100, 125, 146, 141), (99, 115, 147, 129), (96, 197, 139, 131), (97, 99, 129, 127), (125, 114, 134, 146), (109, 106, 140, 145), (98, 96, 131, 130), (123, 122, 161, 150), (110, 123, 150, 151), (104, 121, 138, 132), (197, 198, 144, 139), (118, 109, 152, 156), (113, 110, 151, 154), (117, 122, 143, 149), (117, 118, 156, 158), (103, 112, 137, 128), (126, 127, 129, 128), (138, 135, 133, 132), (136, 126, 128, 137), (131, 139, 140, 130), (146, 143, 142, 141), (139, 144, 145, 140), (144, 136, 137, 145), (130, 140, 149, 134), (128, 129, 147, 148), (134, 149, 143, 146), (148, 147, 135, 138), (101, 104, 132, 133), (116, 103, 128, 148), (114, 98, 130, 134), (198, 196, 136, 144), (191, 97, 127, 126), (100, 207, 217, 215), (106, 117, 149, 140), (120, 101, 133, 135), (112, 109, 145, 137), (115, 120, 135, 147), (196, 191, 126, 136), (121, 116, 148, 138), (122, 107, 142, 143), (150, 155, 154, 151), (152, 153, 157, 156), (156, 157, 155, 150), (158, 156, 150, 161), (157, 159, 160, 155), (112, 119, 157, 153), (116, 121, 160, 159), (119, 116, 159, 157), (124, 113, 154, 155), (122, 117, 158, 161), (109, 112, 153, 152), (121, 124, 155, 160), (122, 117, 177, 172), (122, 123, 110, 113, 124, 121, 116, 119, 112, 109, 118, 117), (112, 103, 185, 184), (96, 125, 178, 168), (168, 178, 170, 171, 172, 177, 176, 169), (164, 165, 166, 173, 163, 162, 180, 179, 181, 174, 175, 167), (106, 197, 169, 176), (121, 104, 164, 167), (127, 126, 179, 180), (99, 97, 162, 163), (126, 191, 181, 179), (191, 103, 174, 181), (197, 96, 168, 169), (115, 99, 163, 173), (125, 100, 170, 178), (104, 101, 165, 164), (97, 127, 180, 162), (103, 116, 175, 174), (100, 107, 171, 170), (117, 106, 176, 177), (101, 120, 166, 165), (120, 115, 173, 166), (116, 121, 167, 175), (107, 122, 172, 171), (182, 187, 186, 188, 189, 184, 185, 190, 183), (116, 191, 183, 190), (198, 197, 186, 187), (196, 198, 187, 182), (103, 116, 190, 185), (106, 109, 189, 188), (191, 196, 182, 183), (109, 112, 184, 189), (197, 106, 188, 186), (193, 192, 20, 45), (102, 195, 97, 191), (192, 194, 96, 20), (195, 193, 45, 97), (111, 102, 191, 196), (194, 105, 197, 96), (105, 108, 198, 197), (108, 111, 196, 198), (200, 201, 202, 203, 204, 206, 205, 199), (194, 192, 200, 199), (195, 102, 203, 202), (108, 105, 205, 206), (193, 195, 202, 201), (102, 111, 204, 203), (192, 193, 201, 200), (111, 108, 206, 204), (208, 207, 209, 210), (100, 141, 209, 207), (141, 142, 210, 209), (210, 142, 211, 213), (211, 212, 214, 213), (212, 107, 216, 220), (208, 210, 213, 214), (142, 107, 212, 211), (216, 215, 217, 218), (216, 218, 219, 220), (207, 208, 218, 217), (107, 100, 215, 216), (208, 214, 219, 218), (214, 212, 220, 219), (222, 221, 224, 223), (53, 52, 221, 222), (55, 54, 223, 224), (223, 54, 225, 227), (225, 226, 228, 227), (227, 228, 232, 231), (53, 222, 228, 226), (54, 53, 226, 225), (231, 232, 240, 239), (228, 222, 230, 232), (230, 222, 234, 236), (223, 227, 231, 229), (234, 233, 235, 236), (230, 236, 244, 242), (222, 223, 233, 234), (223, 229, 235, 233), (239, 240, 248, 247), (229, 231, 239, 237), (230, 229, 237, 238), (232, 230, 238, 240), (240, 238, 246, 248), (229, 230, 242, 241), (236, 235, 243, 244), (235, 229, 241, 243), (246, 245, 253, 254), (245, 247, 255, 253), (242, 244, 252, 250), (241, 242, 250, 249), (237, 239, 247, 245), (243, 241, 249, 251), (238, 237, 245, 246), (244, 243, 251, 252), (257, 258, 266, 265), (258, 260, 268, 266), (251, 249, 257, 259), (252, 251, 259, 260), (248, 246, 254, 256), (247, 248, 256, 255), (250, 252, 260, 258), (249, 250, 258, 257), (263, 264, 272, 271), (264, 262, 270, 272), (253, 255, 263, 261), (254, 253, 261, 262), (259, 257, 265, 267), (260, 259, 267, 268), (256, 254, 262, 264), (255, 256, 264, 263), (276, 275, 283, 284), (275, 273, 281, 283), (266, 268, 276, 274), (265, 266, 274, 273), (261, 263, 271, 269), (262, 261, 269, 270), (267, 265, 273, 275), (268, 267, 275, 276), (278, 277, 279, 280), (281, 282, 284, 283), (272, 270, 286, 285), (271, 272, 280, 279), (270, 278, 290, 286), (273, 274, 282, 281), (269, 271, 279, 277), (270, 269, 277, 278), (286, 290, 298, 294), (292, 288, 296, 300), (282, 274, 288, 292), (278, 280, 289, 290), (280, 272, 285, 289), (274, 276, 287, 288), (276, 284, 291, 287), (284, 282, 292, 291), (293, 294, 298, 297), (296, 295, 299, 300), (291, 292, 300, 299), (288, 287, 295, 296), (289, 285, 293, 297), (287, 291, 299, 295), (290, 289, 297, 298), (285, 286, 294, 293)])
_uv = me_cube_003.uv_layers.new(name='UVMap')
_uv.uv.foreach_set('vector', [0.3963, 0.2713, 0.6037, 0.2713, 0.6037, 0.2713, 0.3963, 0.2713, 0.1463, 0.5408, 0.1463, 0.7092, 0.1463, 0.7092, 0.1463, 0.5408, 0.6037, 0.7713, 0.6037, 0.9787, 0.6037, 0.9787, 0.6037, 0.7713, 0.3963, 0.5213, 0.6037, 0.5213, 0.6037, 0.5213, 0.3963, 0.5213, 0.3963, 0.2287, 0.3963, 0.02132, 0.3963, 0.02132, 0.3963, 0.2287, 0.8537, 0.5213, 0.8537, 0.7287, 0.8537, 0.7287, 0.8537, 0.5213, 0.625, 0.5, 0.875, 0.5, 0.8537, 0.5213, 0.6463, 0.5213, 0.875, 0.5, 0.875, 0.75, 0.8537, 0.7287, 0.8537, 0.5213, 0.875, 0.75, 0.625, 0.75, 0.6463, 0.7287, 0.8537, 0.7287, 0.625, 0.75, 0.625, 0.5, 0.6463, 0.5213, 0.6463, 0.7287, 0.375, 0.75, 0.625, 0.75, 0.6037, 0.7713, 0.3963, 0.7713, 0.625, 0.75, 0.625, 1.0, 0.6037, 0.9787, 0.6037, 0.7713, 0.625, 1.0, 0.375, 1.0, 0.3963, 0.9787, 0.6037, 0.9787, 0.375, 1.0, 0.375, 0.75, 0.3963, 0.7713, 0.3963, 0.9787, 0.375, 0.0, 0.625, 0.0, 0.6037, 0.02132, 0.3963, 0.02132, 0.625, 0.0, 0.625, 0.25, 0.6037, 0.2287, 0.6037, 0.02132, 0.625, 0.25, 0.375, 0.25, 0.3963, 0.2287, 0.6037, 0.2287, 0.375, 0.25, 0.375, 0.0, 0.3963, 0.02132, 0.3963, 0.2287, 0.125, 0.5, 0.375, 0.5, 0.3537, 0.5213, 0.1463, 0.5213, 0.375, 0.5, 0.375, 0.75, 0.3537, 0.7287, 0.3537, 0.5213, 0.375, 0.75, 0.125, 0.75, 0.1463, 0.7287, 0.3537, 0.7287, 0.125, 0.75, 0.125, 0.5, 0.1463, 0.5213, 0.1463, 0.7287, 0.375, 0.5, 0.625, 0.5, 0.6037, 0.5213, 0.3963, 0.5213, 0.625, 0.5, 0.625, 0.75, 0.6037, 0.7287, 0.6037, 0.5213, 0.625, 0.75, 0.375, 0.75, 0.3963, 0.7287, 0.6037, 0.7287, 0.375, 0.75, 0.375, 0.5, 0.3963, 0.5213, 0.3963, 0.7287, 0.375, 0.25, 0.625, 0.25, 0.6037, 0.2713, 0.3963, 0.2713, 0.625, 0.25, 0.625, 0.5, 0.6037, 0.4787, 0.6037, 0.2713, 0.625, 0.5, 0.375, 0.5, 0.3963, 0.4787, 0.6037, 0.4787, 0.375, 0.5, 0.375, 0.25, 0.3963, 0.2713, 0.3963, 0.4787, 0.6463, 0.5213, 0.8537, 0.5213, 0.8537, 0.7287, 0.6463, 0.7287, 0.3963, 0.7713, 0.6037, 0.7713, 0.6037, 0.9787, 0.3963, 0.9787, 0.3963, 0.02132, 0.6037, 0.02132, 0.6037, 0.2287, 0.3963, 0.2287, 0.3342, 0.7287, 0.3342, 0.7287, 0.3342, 0.7287, 0.3342, 0.7287, 0.3963, 0.5213, 0.6037, 0.5213, 0.6037, 0.7287, 0.3963, 0.7287, 0.6037, 0.2713, 0.6037, 0.4787, 0.6037, 0.4787, 0.6037, 0.2713, 0.8537, 0.7287, 0.6463, 0.7287, 0.6463, 0.7287, 0.8537, 0.7287, 0.6037, 0.02132, 0.6037, 0.2287, 0.6037, 0.2287, 0.6037, 0.02132, 0.3963, 0.7287, 0.3963, 0.5213, 0.3963, 0.5213, 0.3963, 0.7287, 0.6037, 0.9787, 0.3963, 0.9787, 0.3963, 0.9787, 0.6037, 0.9787, 0.3342, 0.5408, 0.3342, 0.7092, 0.3342, 0.7092, 0.3342, 0.5408, 0.3963, 0.4787, 0.3963, 0.2713, 0.3963, 0.2713, 0.3963, 0.4787, 0.6037, 0.2287, 0.3963, 0.2287, 0.3963, 0.2287, 0.6037, 0.2287, 0.6037, 0.5213, 0.6037, 0.7287, 0.6037, 0.7287, 0.6037, 0.5213, 0.1658, 0.5213, 0.3342, 0.5213, 0.3342, 0.5213, 0.1658, 0.5213, 0.6037, 0.2713, 0.6037, 0.4787, 0.6037, 0.4787, 0.6037, 0.2713, 0.6037, 0.7287, 0.3963, 0.7287, 0.3963, 0.7287, 0.6037, 0.7287, 0.6037, 0.4787, 0.3963, 0.4787, 0.3963, 0.4787, 0.6037, 0.4787, 0.6463, 0.5213, 0.8537, 0.5213, 0.8537, 0.5213, 0.6463, 0.5213, 0.3963, 0.7713, 0.6037, 0.7713, 0.6037, 0.7713, 0.3963, 0.7713, 0.6463, 0.7287, 0.6463, 0.5213, 0.6463, 0.5213, 0.6463, 0.7287, 0.3963, 0.02132, 0.6037, 0.02132, 0.6037, 0.02132, 0.3963, 0.02132, 0.3963, 0.9787, 0.3963, 0.7713, 0.3963, 0.7713, 0.3963, 0.9787, 0.3537, 0.5408, 0.3537, 0.5408, 0.3537, 0.5408, 0.3537, 0.5408, 0.1463, 0.7287, 0.1463, 0.5213, 0.1463, 0.5408, 0.1463, 0.7092, 0.1463, 0.5213, 0.1463, 0.5213, 0.1463, 0.5408, 0.1463, 0.5408, 0.1463, 0.5213, 0.1463, 0.7287, 0.1463, 0.7092, 0.1463, 0.5408, 0.1463, 0.7287, 0.1463, 0.7287, 0.1463, 0.7092, 0.1463, 0.7092, 0.1463, 0.5213, 0.3537, 0.5213, 0.3342, 0.5408, 0.1658, 0.5408, 0.3537, 0.5213, 0.3537, 0.7287, 0.3342, 0.7092, 0.3342, 0.5408, 0.3537, 0.7287, 0.1463, 0.7287, 0.1658, 0.7092, 0.3342, 0.7092, 0.1463, 0.7287, 0.1463, 0.5213, 0.1658, 0.5408, 0.1658, 0.7092, 0.3537, 0.5213, 0.3537, 0.7287, 0.3537, 0.7092, 0.3537, 0.5408, 0.3537, 0.7287, 0.3537, 0.7287, 0.3537, 0.7092, 0.3537, 0.7092, 0.3537, 0.7287, 0.3537, 0.5213, 0.3537, 0.5408, 0.3537, 0.7092, 0.3537, 0.5213, 0.3537, 0.5213, 0.3537, 0.5408, 0.3537, 0.5408, 0.3537, 0.7287, 0.1463, 0.7287, 0.1658, 0.7287, 0.3342, 0.7287, 0.1463, 0.7287, 0.1463, 0.7287, 0.1658, 0.7287, 0.1658, 0.7287, 0.1463, 0.7287, 0.3537, 0.7287, 0.3342, 0.7287, 0.1658, 0.7287, 0.3537, 0.7287, 0.3537, 0.7287, 0.3342, 0.7287, 0.3342, 0.7287, 0.1463, 0.5213, 0.3537, 0.5213, 0.3342, 0.5213, 0.1658, 0.5213, 0.3537, 0.5213, 0.3537, 0.5213, 0.3342, 0.5213, 0.3342, 0.5213, 0.3537, 0.5213, 0.1463, 0.5213, 0.1658, 0.5213, 0.3342, 0.5213, 0.1463, 0.5213, 0.1463, 0.5213, 0.1658, 0.5213, 0.1658, 0.5213, 0.1463, 0.7092, 0.1463, 0.5408, 0.1463, 0.5408, 0.1463, 0.7092, 0.1658, 0.5408, 0.3342, 0.5408, 0.3342, 0.7092, 0.1658, 0.7092, 0.3537, 0.5408, 0.3537, 0.7092, 0.3537, 0.7092, 0.3537, 0.5408, 0.3342, 0.7287, 0.1658, 0.7287, 0.1658, 0.7287, 0.3342, 0.7287, 0.1658, 0.5213, 0.3342, 0.5213, 0.3342, 0.5213, 0.1658, 0.5213, 0.3537, 0.7092, 0.3537, 0.7092, 0.3537, 0.7092, 0.3537, 0.7092, 0.1658, 0.5213, 0.1658, 0.5213, 0.1658, 0.5213, 0.1658, 0.5213, 0.3342, 0.7092, 0.1658, 0.7092, 0.1658, 0.7092, 0.3342, 0.7092, 0.1658, 0.7287, 0.1658, 0.7287, 0.1658, 0.7287, 0.1658, 0.7287, 0.3537, 0.7092, 0.3537, 0.5408, 0.3537, 0.5408, 0.3537, 0.7092, 0.3342, 0.5213, 0.3342, 0.5213, 0.3342, 0.5213, 0.3342, 0.5213, 0.1658, 0.7287, 0.3342, 0.7287, 0.3342, 0.7287, 0.1658, 0.7287, 0.3342, 0.5213, 0.1658, 0.5213, 0.1658, 0.5213, 0.3342, 0.5213, 0.1463, 0.7092, 0.1463, 0.5408, 0.1463, 0.5408, 0.1463, 0.7092, 0.1658, 0.5408, 0.3342, 0.5408, 0.3342, 0.5408, 0.1658, 0.5408, 0.1463, 0.7092, 0.1463, 0.7092, 0.1463, 0.7092, 0.1463, 0.7092, 0.3537, 0.5408, 0.3537, 0.7092, 0.3537, 0.7092, 0.3537, 0.5408, 0.1658, 0.7092, 0.1658, 0.5408, 0.1658, 0.5408, 0.1658, 0.7092, 0.3342, 0.7287, 0.1658, 0.7287, 0.1658, 0.7287, 0.3342, 0.7287, 0.1463, 0.5408, 0.1463, 0.5408, 0.1463, 0.5408, 0.1463, 0.5408, 0.1463, 0.5213, 0.1463, 0.5213, 0.1463, 0.5213, 0.1463, 0.5213, 0.0, 0.0, 0.0, 0.0, 0.0, 0.0, 0.0, 0.0, 0.0, 0.0, 0.0, 0.0, 0.0, 0.0, 0.0, 0.0, 0.1463, 0.5213, 0.1463, 0.5213, 0.1463, 0.5213, 0.1463, 0.5213, 0.0, 0.0, 0.0, 0.0, 0.0, 0.0, 0.0, 0.0, 0.0, 0.0, 0.0, 0.0, 0.0, 0.0, 0.0, 0.0, 0.0, 0.0, 0.0, 0.0, 0.0, 0.0, 0.0, 0.0, 0.0, 0.0, 0.0, 0.0, 0.0, 0.0, 0.0, 0.0, 0.0, 0.0, 0.0, 0.0, 0.0, 0.0, 0.0, 0.0, 0.0, 0.0, 0.0, 0.0, 0.0, 0.0, 0.0, 0.0, 0.0, 0.0, 0.0, 0.0, 0.0, 0.0, 0.0, 0.0, 0.1463, 0.5213, 0.1463, 0.5213, 0.1463, 0.5213, 0.1463, 0.5213, 0.0, 0.0, 0.0, 0.0, 0.0, 0.0, 0.0, 0.0, 0.0, 0.0, 0.0, 0.0, 0.0, 0.0, 0.0, 0.0, 0.1463, 0.5213, 0.1463, 0.5213, 0.1463, 0.5213, 0.1463, 0.5213, 0.0, 0.0, 0.0, 0.0, 0.0, 0.0, 0.0, 0.0, 0.0, 0.0, 0.0, 0.0, 0.0, 0.0, 0.0, 0.0, 0.1463, 0.5213, 0.1463, 0.5213, 0.1463, 0.5213, 0.1463, 0.5213, 0.1463, 0.5213, 0.1463, 0.5213, 0.1463, 0.5213, 0.1463, 0.5213, 0.1463, 0.5213, 0.1463, 0.5213, 0.1463, 0.5213, 0.1463, 0.5213, 0.1463, 0.5213, 0.1463, 0.5213, 0.1463, 0.5213, 0.1463, 0.5213, 0.1463, 0.5213, 0.1463, 0.5213, 0.1463, 0.5213, 0.1463, 0.5213, 0.1463, 0.5213, 0.1463, 0.5213, 0.1463, 0.5213, 0.1463, 0.5213, 0.1463, 0.5213, 0.1463, 0.5213, 0.1463, 0.5213, 0.1463, 0.5213, 0.1463, 0.5213, 0.1463, 0.5213, 0.1463, 0.5213, 0.1463, 0.5213, 0.1463, 0.5213, 0.1463, 0.5213, 0.1463, 0.5213, 0.1463, 0.5213, 0.1463, 0.5213, 0.1463, 0.5213, 0.1463, 0.5213, 0.1463, 0.5213, 0.1463, 0.5213, 0.1463, 0.5213, 0.1463, 0.5213, 0.1463, 0.5213, 0.0, 0.0, 0.0, 0.0, 0.0, 0.0, 0.0, 0.0, 0.0, 0.0, 0.0, 0.0, 0.0, 0.0, 0.0, 0.0, 0.0, 0.0, 0.0, 0.0, 0.0, 0.0, 0.0, 0.0, 0.1463, 0.5213, 0.1463, 0.5213, 0.1463, 0.5213, 0.1463, 0.5213, 0.1463, 0.5213, 0.1463, 0.5213, 0.1463, 0.5213, 0.1463, 0.5213, 0.0, 0.0, 0.0, 0.0, 0.0, 0.0, 0.0, 0.0, 0.0, 0.0, 0.0, 0.0, 0.0, 0.0, 0.0, 0.0, 0.0, 0.0, 0.0, 0.0, 0.0, 0.0, 0.0, 0.0, 0.1463, 0.5213, 0.1463, 0.5213, 0.1463, 0.5213, 0.1463, 0.5213, 0.0, 0.0, 0.0, 0.0, 0.0, 0.0, 0.0, 0.0, 0.1463, 0.5213, 0.1463, 0.5213, 0.1463, 0.5213, 0.1463, 0.5213, 0.1463, 0.5213, 0.1463, 0.5213, 0.1463, 0.5213, 0.1463, 0.5213, 0.0, 0.0, 0.0, 0.0, 0.0, 0.0, 0.0, 0.0, 0.1463, 0.5213, 0.1463, 0.5213, 0.1463, 0.5213, 0.1463, 0.5213, 0.1463, 0.5213, 0.1463, 0.5213, 0.1463, 0.5213, 0.1463, 0.5213, 0.1463, 0.5213, 0.1463, 0.5213, 0.1463, 0.5213, 0.1463, 0.5213, 0.1463, 0.5213, 0.1463, 0.5213, 0.1463, 0.5213, 0.1463, 0.5213, 0.1463, 0.5213, 0.1463, 0.5213, 0.1463, 0.5213, 0.1463, 0.5213, 0.0, 0.0, 0.0, 0.0, 0.0, 0.0, 0.0, 0.0, 0.1463, 0.5213, 0.1463, 0.5213, 0.1463, 0.5213, 0.1463, 0.5213, 0.0, 0.0, 0.0, 0.0, 0.0, 0.0, 0.0, 0.0, 0.0, 0.0, 0.0, 0.0, 0.0, 0.0, 0.0, 0.0, 0.1463, 0.5213, 0.1463, 0.5213, 0.1463, 0.5213, 0.1463, 0.5213, 0.1463, 0.5213, 0.1463, 0.5213, 0.1463, 0.5213, 0.1463, 0.5213, 0.0, 0.0, 0.0, 0.0, 0.0, 0.0, 0.0, 0.0, 0.1463, 0.5213, 0.1463, 0.5213, 0.1463, 0.5213, 0.1463, 0.5213, 0.0, 0.0, 0.0, 0.0, 0.0, 0.0, 0.0, 0.0, 0.0, 0.0, 0.0, 0.0, 0.0, 0.0, 0.0, 0.0, 0.0, 0.0, 0.0, 0.0, 0.0, 0.0, 0.0, 0.0, 0.0, 0.0, 0.0, 0.0, 0.0, 0.0, 0.0, 0.0, 0.0, 0.0, 0.0, 0.0, 0.0, 0.0, 0.0, 0.0, 0.0, 0.0, 0.0, 0.0, 0.0, 0.0, 0.0, 0.0, 0.0, 0.0, 0.0, 0.0, 0.0, 0.0, 0.0, 0.0, 0.0, 0.0, 0.0, 0.0, 0.0, 0.0, 0.0, 0.0, 0.0, 0.0, 0.0, 0.0, 0.0, 0.0, 0.1463, 0.5213, 0.1463, 0.5213, 0.0, 0.0, 0.0, 0.0, 0.1463, 0.5213, 0.0, 0.0, 0.0, 0.0, 0.0, 0.0, 0.0, 0.0, 0.0, 0.0, 0.0, 0.0, 0.0, 0.0, 0.0, 0.0, 0.1463, 0.5213, 0.1463, 0.5213, 0.1463, 0.5213, 0.1463, 0.5213, 0.0, 0.0, 0.0, 0.0, 0.0, 0.0, 0.0, 0.0, 0.1463, 0.5213, 0.1463, 0.5213, 0.1463, 0.5213, 0.1463, 0.5213, 0.0, 0.0, 0.0, 0.0, 0.0, 0.0, 0.0, 0.0, 0.1463, 0.5213, 0.1463, 0.5213, 0.1463, 0.5213, 0.1463, 0.5213, 0.0, 0.0, 0.0, 0.0, 0.0, 0.0, 0.0, 0.0, 0.0, 0.0, 0.0, 0.0, 0.0, 0.0, 0.0, 0.0, 0.0, 0.0, 0.0, 0.0, 0.0, 0.0, 0.0, 0.0, 0.1463, 0.5213, 0.1463, 0.5213, 0.1463, 0.5213, 0.1463, 0.5213, 0.0, 0.0, 0.0, 0.0, 0.0, 0.0, 0.0, 0.0, 0.0, 0.0, 0.0, 0.0, 0.0, 0.0, 0.0, 0.0, 0.0, 0.0, 0.0, 0.0, 0.0, 0.0, 0.0, 0.0, 0.0, 0.0, 0.0, 0.0, 0.0, 0.0, 0.0, 0.0, 0.0, 0.0, 0.0, 0.0, 0.0, 0.0, 0.0, 0.0, 0.1463, 0.5213, 0.1463, 0.5213, 0.1463, 0.5213, 0.1463, 0.5213, 0.0, 0.0, 0.0, 0.0, 0.0, 0.0, 0.0, 0.0, 0.0, 0.0, 0.0, 0.0, 0.0, 0.0, 0.0, 0.0, 0.0, 0.0, 0.0, 0.0, 0.0, 0.0, 0.0, 0.0, 0.0, 0.0, 0.0, 0.0, 0.0, 0.0, 0.0, 0.0, 0.0, 0.0, 0.1463, 0.5213, 0.1463, 0.5213, 0.1463, 0.5213, 0.1463, 0.5213, 0.1463, 0.5213, 0.1463, 0.5213, 0.1463, 0.5213, 0.1463, 0.5213, 0.0, 0.0, 0.0, 0.0, 0.0, 0.0, 0.0, 0.0, 0.0, 0.0, 0.0, 0.0, 0.0, 0.0, 0.0, 0.0, 0.1463, 0.5213, 0.1463, 0.5213, 0.1463, 0.5213, 0.1463, 0.5213, 0.1463, 0.5213, 0.1463, 0.5213, 0.1463, 0.5213, 0.1463, 0.5213, 0.0, 0.0, 0.0, 0.0, 0.0, 0.0, 0.0, 0.0, 0.1463, 0.5213, 0.1463, 0.5213, 0.1463, 0.5213, 0.1463, 0.5213, 0.1463, 0.5213, 0.1463, 0.5213, 0.1463, 0.5213, 0.1463, 0.5213, 0.1463, 0.5213, 0.1463, 0.5213, 0.1463, 0.5213, 0.1463, 0.5213, 0.1463, 0.5213, 0.1463, 0.5213, 0.1463, 0.5213, 0.1463, 0.5213, 0.1463, 0.5213, 0.1463, 0.5213, 0.1463, 0.5213, 0.1463, 0.5213, 0.1463, 0.5213, 0.1463, 0.5213, 0.1463, 0.5213, 0.1463, 0.5213, 0.1463, 0.5213, 0.1463, 0.5213, 0.1463, 0.5213, 0.1463, 0.5213, 0.1463, 0.5213, 0.1463, 0.5213, 0.1463, 0.5213, 0.1463, 0.5213, 0.1463, 0.5213, 0.1463, 0.5213, 0.1463, 0.5213, 0.1463, 0.5213, 0.1463, 0.5213, 0.1463, 0.5213, 0.1463, 0.5213, 0.1463, 0.5213, 0.1463, 0.5213, 0.1463, 0.5213, 0.1463, 0.5213, 0.1463, 0.5213, 0.1463, 0.5213, 0.1463, 0.5213, 0.1463, 0.5213, 0.1463, 0.5213, 0.1463, 0.5213, 0.1463, 0.5213, 0.1463, 0.5213, 0.1463, 0.5213, 0.1463, 0.5213, 0.1463, 0.5213, 0.1463, 0.5213, 0.1463, 0.5213, 0.1463, 0.5213, 0.1463, 0.5213, 0.1463, 0.5213, 0.1463, 0.5213, 0.1463, 0.5213, 0.1463, 0.5213, 0.1463, 0.5213, 0.1463, 0.5213, 0.1463, 0.5213, 0.1463, 0.5213, 0.1463, 0.5213, 0.1463, 0.5213, 0.0, 0.0, 0.0, 0.0, 0.0, 0.0, 0.0, 0.0, 0.0, 0.0, 0.0, 0.0, 0.0, 0.0, 0.0, 0.0, 0.1463, 0.5213, 0.1463, 0.5213, 0.1463, 0.5213, 0.1463, 0.5213, 0.1463, 0.5213, 0.1463, 0.5213, 0.1463, 0.5213, 0.1463, 0.5213, 0.0, 0.0, 0.0, 0.0, 0.0, 0.0, 0.0, 0.0, 0.0, 0.0, 0.0, 0.0, 0.0, 0.0, 0.0, 0.0, 0.0, 0.0, 0.0, 0.0, 0.0, 0.0, 0.0, 0.0, 0.0, 0.0, 0.0, 0.0, 0.0, 0.0, 0.0, 0.0, 0.0, 0.0, 0.0, 0.0, 0.0, 0.0, 0.0, 0.0, 0.0, 0.0, 0.0, 0.0, 0.0, 0.0, 0.0, 0.0, 0.0, 0.0, 0.0, 0.0, 0.0, 0.0, 0.0, 0.0, 0.0, 0.0, 0.0, 0.0, 0.0, 0.0, 0.0, 0.0, 0.0, 0.0, 0.0, 0.0, 0.0, 0.0, 0.0, 0.0, 0.0, 0.0, 0.0, 0.0, 0.0, 0.0, 0.0, 0.0, 0.3963, 0.2713, 0.6037, 0.2713, 0.6037, 0.4787, 0.3963, 0.4787, 0.3963, 0.2713, 0.6037, 0.2713, 0.6037, 0.2713, 0.3963, 0.2713, 0.6037, 0.4787, 0.3963, 0.4787, 0.3963, 0.4787, 0.6037, 0.4787, 0.3963, 0.4787, 0.3963, 0.4787, 0.3963, 0.4787, 0.3963, 0.4787, 0.3963, 0.4787, 0.3963, 0.2713, 0.3963, 0.2713, 0.3963, 0.4787, 0.3963, 0.4787, 0.3963, 0.2713, 0.3963, 0.2713, 0.3963, 0.4787, 0.3963, 0.2713, 0.3963, 0.2713, 0.3963, 0.2713, 0.3963, 0.2713, 0.3963, 0.4787, 0.3963, 0.2713, 0.3963, 0.2713, 0.3963, 0.4787, 0.3963, 0.4787, 0.3963, 0.2713, 0.3963, 0.2713, 0.3963, 0.4787, 0.3963, 0.2713, 0.3963, 0.2713, 0.3963, 0.2713, 0.3963, 0.2713, 0.3963, 0.2713, 0.3963, 0.2713, 0.3963, 0.2713, 0.3963, 0.2713, 0.3963, 0.4787, 0.3963, 0.4787, 0.3963, 0.4787, 0.3963, 0.4787, 0.3963, 0.2713, 0.3963, 0.4787, 0.3963, 0.4787, 0.3963, 0.2713, 0.3963, 0.2713, 0.3963, 0.2713, 0.3963, 0.2713, 0.3963, 0.2713, 0.3963, 0.2713, 0.3963, 0.4787, 0.3963, 0.4787, 0.3963, 0.2713, 0.3963, 0.4787, 0.3963, 0.4787, 0.3963, 0.4787, 0.3963, 0.4787, 0.3963, 0.4787, 0.3963, 0.2713, 0.3963, 0.2713, 0.3963, 0.4787, 0.3963, 0.4787, 0.3963, 0.4787, 0.3963, 0.4787, 0.3963, 0.4787, 0.3963, 0.2713, 0.3963, 0.4787, 0.3963, 0.4787, 0.3963, 0.2713, 0.3963, 0.2713, 0.3963, 0.2713, 0.3963, 0.2713, 0.3963, 0.2713, 0.3963, 0.2713, 0.3963, 0.2713, 0.3963, 0.2713, 0.3963, 0.2713, 0.3963, 0.4787, 0.3963, 0.2713, 0.3963, 0.2713, 0.3963, 0.4787, 0.3963, 0.2713, 0.3963, 0.4787, 0.3963, 0.4787, 0.3963, 0.2713, 0.3963, 0.4787, 0.3963, 0.4787, 0.3963, 0.4787, 0.3963, 0.4787, 0.3963, 0.2713, 0.3963, 0.4787, 0.3963, 0.4787, 0.3963, 0.2713, 0.3963, 0.4787, 0.3963, 0.4787, 0.3963, 0.4787, 0.3963, 0.4787, 0.3963, 0.2713, 0.3963, 0.2713, 0.3963, 0.2713, 0.3963, 0.2713, 0.3963, 0.4787, 0.3963, 0.2713, 0.3963, 0.2713, 0.3963, 0.4787, 0.3963, 0.4787, 0.3963, 0.4787, 0.3963, 0.4787, 0.3963, 0.4787, 0.3963, 0.4787, 0.3963, 0.4787, 0.3963, 0.4787, 0.3963, 0.4787, 0.3963, 0.2713, 0.3963, 0.4787, 0.3963, 0.4787, 0.3963, 0.2713, 0.3963, 0.2713, 0.3963, 0.4787, 0.3963, 0.4787, 0.3963, 0.2713, 0.3963, 0.4787, 0.3963, 0.2713, 0.3963, 0.2713, 0.3963, 0.4787, 0.3963, 0.2713, 0.3963, 0.2713, 0.3963, 0.2713, 0.3963, 0.2713, 0.3963, 0.4787, 0.3963, 0.4787, 0.3963, 0.4787, 0.3963, 0.4787, 0.3963, 0.2713, 0.3963, 0.4787, 0.3963, 0.4787, 0.3963, 0.2713, 0.3963, 0.2713, 0.3963, 0.2713, 0.3963, 0.2713, 0.3963, 0.2713, 0.3963, 0.4787, 0.3963, 0.2713, 0.3963, 0.2713, 0.3963, 0.4787, 0.3963, 0.2713, 0.3963, 0.2713, 0.3963, 0.2713, 0.3963, 0.2713, 0.3963, 0.4787, 0.3963, 0.2713, 0.3963, 0.2713, 0.3963, 0.4787, 0.3963, 0.4787, 0.3963, 0.2713, 0.3963, 0.2713, 0.3963, 0.4787, 0.3963, 0.2713, 0.3963, 0.2713, 0.3963, 0.2713, 0.3963, 0.2713, 0.3963, 0.4787, 0.3963, 0.4787, 0.3963, 0.4787, 0.3963, 0.4787, 0.3963, 0.2713, 0.3963, 0.4787, 0.3963, 0.4787, 0.3963, 0.2713, 0.3963, 0.4787, 0.3963, 0.4787, 0.3963, 0.4787, 0.3963, 0.4787, 0.3963, 0.2713, 0.3963, 0.4787, 0.3963, 0.4787, 0.3963, 0.2713, 0.3963, 0.2713, 0.3963, 0.2713, 0.3963, 0.2713, 0.3963, 0.2713, 0.3963, 0.4787, 0.3963, 0.2713, 0.3963, 0.2713, 0.3963, 0.4787, 0.3963, 0.2713, 0.3963, 0.4787, 0.3963, 0.4787, 0.3963, 0.2713, 0.3963, 0.4787, 0.3963, 0.4787, 0.3963, 0.4787, 0.3963, 0.4787, 0.3963, 0.2713, 0.3963, 0.2713, 0.3963, 0.2713, 0.3963, 0.2713, 0.3963, 0.4787, 0.3963, 0.2713, 0.3963, 0.2713, 0.3963, 0.4787, 0.3963, 0.4787, 0.3963, 0.4787, 0.3963, 0.4787, 0.3963, 0.4787, 0.3963, 0.2713, 0.3963, 0.4787, 0.3963, 0.4787, 0.3963, 0.2713, 0.3963, 0.4787, 0.3963, 0.4787, 0.3963, 0.4787, 0.3963, 0.4787, 0.3963, 0.2713, 0.3963, 0.4787, 0.3963, 0.4787, 0.3963, 0.2713, 0.3963, 0.2713, 0.3963, 0.4787, 0.3963, 0.4787, 0.3963, 0.2713, 0.3963, 0.4787, 0.3963, 0.2713, 0.3963, 0.2713, 0.3963, 0.4787, 0.3963, 0.2713, 0.3963, 0.2713, 0.3963, 0.2713, 0.3963, 0.2713, 0.3963, 0.4787, 0.3963, 0.2713, 0.3963, 0.2713, 0.3963, 0.4787, 0.3963, 0.2713, 0.3963, 0.2713, 0.3963, 0.2713, 0.3963, 0.2713, 0.3963, 0.4787, 0.3963, 0.2713, 0.3963, 0.2713, 0.3963, 0.4787, 0.3963, 0.4787, 0.3963, 0.4787, 0.3963, 0.4787, 0.3963, 0.4787, 0.3963, 0.2713, 0.3963, 0.4787, 0.3963, 0.4787, 0.3963, 0.2713, 0.3963, 0.2713, 0.3963, 0.2713, 0.3963, 0.2713, 0.3963, 0.2713, 0.3963, 0.2713, 0.3963, 0.2713, 0.3963, 0.2713, 0.3963, 0.2713, 0.3963, 0.2713, 0.3963, 0.2713, 0.3963, 0.2713, 0.3963, 0.2713, 0.3963, 0.2713, 0.3963, 0.2713, 0.3963, 0.2713, 0.3963, 0.2713, 0.3963, 0.2713, 0.3963, 0.2713, 0.3963, 0.2713, 0.3963, 0.2713, 0.3963, 0.2713, 0.3963, 0.2713, 0.3963, 0.2713, 0.3963, 0.2713, 0.3963, 0.2713, 0.3963, 0.2713, 0.3963, 0.2713, 0.3963, 0.2713, 0.3963, 0.2713, 0.3963, 0.2713, 0.3963, 0.2713, 0.3963, 0.2713, 0.3963, 0.2713, 0.3963, 0.2713, 0.3963, 0.2713, 0.3963, 0.2713, 0.3963, 0.2713, 0.3963, 0.2713, 0.3963, 0.2713, 0.3963, 0.2713, 0.3963, 0.2713, 0.3963, 0.2713, 0.3963, 0.2713, 0.3963, 0.2713, 0.3963, 0.2713, 0.3963, 0.2713, 0.3963, 0.2713, 0.3963, 0.2713, 0.3963, 0.2713, 0.3963, 0.2713, 0.3963, 0.2713, 0.3963, 0.2713, 0.3963, 0.2713, 0.3963, 0.2713, 0.3963, 0.2713, 0.3963, 0.2713, 0.3963, 0.2713, 0.3963, 0.2713, 0.3963, 0.2713, 0.3963, 0.2713, 0.3963, 0.2713, 0.3963, 0.2713, 0.3963, 0.2713, 0.3963, 0.2713])
me_cube_003.materials.append(mat_material_002)
me_cube_003.use_remesh_preserve_volume = False
me_cube_003.use_remesh_preserve_attributes = False
me_cube_003.use_mirror_vertex_groups = False
me_cube_003.update()

# ---- objects
ob_cube = bpy.data.objects.new('Cube', me_cube)
ob_light = bpy.data.objects.new('Light', light_light)
ob_camera = bpy.data.objects.new('Camera', cam_camera)
ob_cube_001 = bpy.data.objects.new('Cube.001', me_cube_002)
ob_cube_002 = bpy.data.objects.new('Cube.002', me_cube_003)

# ---- transforms, parenting, visibility, modifiers, constraints
ob_cube.location = (-0.187, 0.0, 0.0)
ob_cube.lock_rotations_4d = False
ob_cube.empty_display_type = 'ARROWS'
ob_cube.lineart.crease_threshold = 0.0
ob_light.location = (4.076, 1.005, 5.904)
ob_light.rotation_euler = (0.6503, 0.05522, 1.866)
ob_light.lock_rotations_4d = False
ob_light.empty_display_type = 'ARROWS'
ob_light.color = (0.0, 0.0, 0.0, 0.0)
ob_light.lineart.crease_threshold = 0.0
ob_camera.location = (7.359, -6.926, 4.958)
ob_camera.rotation_euler = (1.109, 0.0, 0.8149)
ob_camera.lock_rotations_4d = False
ob_camera.empty_display_type = 'ARROWS'
ob_camera.color = (0.0, 0.0, 0.0, 0.0)
ob_camera.display_type = 'WIRE'
ob_camera.lineart.crease_threshold = 0.0
ob_cube_001.location = (-1.296, 1.625, -6.295)
ob_cube_001.rotation_euler = (0.0, 0.0, 1.571)
ob_cube_001.scale = (0.8088, 0.2884, 1.0)
ob_cube_001.lineart.crease_threshold = 0.0
ob_cube_002.location = (-0.1524, 20.74, 0.0)
ob_cube_002.rotation_euler = (0.0, -0.0, 1.571)
ob_cube_002.lock_rotations_4d = False
ob_cube_002.empty_display_type = 'ARROWS'
ob_cube_002.lineart.crease_threshold = 0.0

# ---- collection membership
col_collection.objects.link(ob_cube)
col_collection.objects.link(ob_light)
col_collection.objects.link(ob_camera)
col_collection.objects.link(ob_cube_001)
col_collection.objects.link(ob_cube_002)

# ---- scene / render settings (as saved in the file)
scene.camera = ob_camera
scene.frame_start = 1; scene.frame_end = 250; scene.frame_set(1)
scene.render.engine = 'BLENDER_EEVEE_NEXT'
scene.cycles.use_denoising = False
scene.cycles.samples = 128
scene.cycles.sampling_pattern = 'TABULATED_SOBOL'
scene.cycles.use_adaptive_sampling = False
scene.cycles.use_light_tree = False
scene.view_settings.view_transform = 'Filmic'
bpy.context.view_layer.update()
